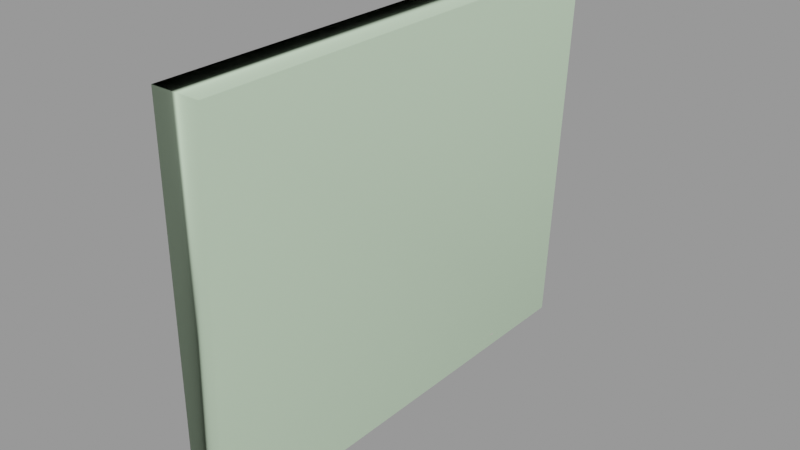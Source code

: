 # Source: chalkboard01.blend  (saved by Blender 2.92.15; exported with 4.5.12 LTS)
import bpy
from mathutils import Matrix  # noqa: F401  (used for matrix-valued properties, if any)

bpy.ops.wm.read_factory_settings(use_empty=True)
scene = bpy.context.scene
scene.name = 'chalkboard01.qc'

# ---- collections
col_chalkboard01 = bpy.data.collections.new('chalkboard01'); scene.collection.children.link(col_chalkboard01)

# ---- materials (node trees are filled in below, after node groups)
mat_chalkboard01 = bpy.data.materials.new('Chalkboard01')
mat_chalkboard01.use_transparent_shadow = False
mat_chalkboard01.diffuse_color = (0.9687, 0.4064, 0.7778, 1.0)
mat_phy = bpy.data.materials.new('  phy')
mat_phy.use_transparent_shadow = False
mat_phy.diffuse_color = (0.5783, 0.7462, 0.5449, 1.0)

# ---- material node trees

# ---- meshes
me_chalkboard_reference01 = bpy.data.meshes.new('chalkboard_reference01')
me_chalkboard_reference01.from_pydata([(-0.1275, 43.24, 19.88), (-0.2103, 43.26, 21.46), (0.5859, 43.25, 20.83), (-0.1275, 1.052, 20.48), (-0.1275, -41.14, 19.85), (-0.2103, -41.15, 21.43), (-0.2103, 1.052, 22.06), (0.5859, 1.052, 21.43), (0.5859, -41.15, 20.8), (-3.602, -62.65, 37.76), (-3.243, -62.04, 37.16), (-3.243, 0.0, 36.02), (-3.602, 0.0, 36.64), (-3.602, 62.65, 37.76), (-3.243, 62.04, 37.16), (0.4033, -4.988, 21.18), (0.4033, 1.047, 21.18), (0.0614, 1.047, 20.73), (0.0614, -4.988, 20.73), (0.956, 1.047, 20.77), (0.9557, -4.467, 20.77), (0.6137, -4.467, 20.32), (0.614, 1.047, 20.32), (1.941, -4.468, 19.32), (2.283, -4.469, 19.77), (2.836, -1.765, 18.65), (3.178, -1.765, 19.1), (3.729, 1.047, 18.68), (3.729, -1.825, 18.68), (3.387, -1.824, 18.23), (3.387, 1.047, 18.23), (3.387, 3.918, 18.24), (3.729, 3.918, 18.69), (-3.243, -63.27, 38.37), (-3.243, 0.0, 37.27), (-3.243, 63.27, 38.37), (4.326, 44.75, 48.33), (-5.385, 44.75, 48.33), (-5.385, 44.67, 45.11), (4.326, 44.67, 45.11), (-5.385, -42.49, 48.3), (4.326, -42.49, 48.3), (4.326, -42.42, 45.08), (-5.385, -42.42, 45.08), (4.326, 1.126, 44.41), (5.541, 45.77, 44.38), (5.541, 1.125, 43.65), (5.541, -43.51, 44.35), (-5.385, 1.126, 44.41), (-6.6, -43.51, 44.35), (-6.6, 1.125, 43.65), (-6.6, 45.77, 44.38), (6.6, 1.131, 52.82), (6.6, -44.97, 53.54), (6.6, -44.93, 52.02), (6.6, 1.13, 51.3), (6.6, 47.24, 53.58), (6.6, 47.19, 52.05), (-6.6, 47.24, 53.58), (-6.6, 47.19, 52.05), (-6.6, -44.97, 53.54), (-6.6, -44.93, 52.02), (-1.367, 1.055, 28.67), (-1.367, 42.65, 29.18), (-2.163, 42.47, 37.26), (-2.163, 1.058, 36.65), (-2.862, 43.15, 46.31), (-2.862, 1.063, 45.63), (-2.163, -40.5, 37.21), (-1.367, -40.61, 29.34), (-2.862, -41.02, 46.29), (-0.0991, -41.02, 46.29), (-1.822, -41.07, 48.44), (0.5157, -41.08, 48.98), (2.391, -41.05, 47.48), (2.391, -41.0, 45.09), (0.5157, -40.96, 43.59), (-1.822, -40.98, 44.13), (2.814, 38.92, -50.0), (-2.031, 39.05, -51.68), (-2.299, 39.04, -50.93), (2.546, 38.91, -49.24), (2.555, 24.76, -49.88), (2.287, 24.76, -49.13), (-2.29, 24.88, -51.56), (-2.558, 24.87, -50.81), (-2.195, 38.51, -50.67), (2.291, 38.39, -49.11), (2.051, 25.28, -49.01), (-2.435, 25.39, -50.56), (-2.32, 38.67, -50.49), (2.276, 38.55, -48.89), (2.031, 25.12, -48.79), (-2.566, 25.23, -50.38), (-5.144, -48.13, -20.54), (-5.144, -51.01, -20.54), (1.64, -51.7, -51.7), (1.64, -48.78, -51.66), (-5.607, -51.01, -20.64), (1.177, -51.7, -51.8), (-5.607, -48.14, -20.64), (1.177, -48.78, -51.76), (-3.243, 61.14, -46.82), (-3.602, 61.76, -47.41), (-3.602, 60.95, -5.448), (-3.243, 60.36, -5.452), (-3.243, 62.38, -48.01), (-3.243, 61.55, -5.445), (-3.602, 63.0, -48.61), (-3.602, 62.14, -5.441), (-3.243, 63.63, -49.21), (-3.243, 62.74, -5.437), (-3.602, 64.25, -49.82), (-3.602, 63.33, -5.433), (-3.243, 64.88, -50.43), (-3.243, 63.92, -5.429), (-3.602, 65.5, -51.04), (-3.602, 64.52, -5.425), (-3.602, 60.2, 35.36), (-5.642, 60.2, 35.36), (-3.602, 59.76, -5.456), (-5.642, 59.76, -5.456), (-5.642, 60.52, -46.23), (-3.602, 60.52, -46.23), (-3.243, -63.63, -49.21), (-3.602, -64.25, -49.82), (-3.243, 0.0, -48.66), (-3.602, 0.0, -49.27), (-3.602, -63.88, 38.97), (-3.602, 0.0, 37.89), (-3.602, 63.88, 38.97), (-3.243, -64.87, -50.43), (-3.243, 0.0, -49.87), (-3.243, -64.5, 39.58), (-3.243, 0.0, 38.51), (-3.243, 64.5, 39.58), (-3.602, -65.5, -51.04), (-3.602, 0.0, -50.48), (-3.602, -65.11, 40.2), (-3.602, 0.0, 39.13), (-3.602, 65.11, 40.2), (-3.602, -65.54, -52.08), (-3.602, 0.0, -51.51), (-3.602, 65.54, -52.08), (-3.602, -65.16, 41.75), (-3.602, 0.0, 40.7), (-3.602, 65.16, 41.75), (1.74, -65.54, -52.08), (1.74, 0.0, -51.51), (1.739, 65.54, -52.08), (2.282, -65.48, -50.53), (2.282, 0.0, -49.98), (2.282, 65.48, -50.53), (-6.6, 44.66, 47.16), (4.831, 44.66, 47.16), (-6.6, 45.81, 46.3), (5.541, 45.81, 46.3), (-6.6, 45.86, 48.05), (5.541, 45.86, 48.05), (5.541, -43.56, 46.26), (-6.6, -43.56, 46.26), (4.831, -42.4, 47.13), (-6.6, -42.4, 47.13), (5.541, -43.6, 48.02), (-6.6, -43.6, 48.02), (0.5157, 1.062, 42.93), (-1.822, 43.1, 44.15), (0.5157, 43.09, 43.62), (-1.822, 1.062, 43.46), (0.5157, 1.064, 48.32), (2.39, 43.18, 47.51), (0.5157, 43.21, 49.0), (2.391, 1.063, 46.82), (2.39, 43.12, 45.11), (2.391, 1.062, 44.43), (0.0614, 7.033, 20.74), (0.4033, 7.033, 21.19), (2.287, 7.031, 19.07), (2.629, 7.032, 19.51), (0.6137, 6.561, 20.32), (0.9557, 6.562, 20.77), (3.178, 3.859, 19.1), (2.283, 6.563, 19.77), (2.836, 3.859, 18.65), (1.941, 6.562, 19.32), (5.541, 1.128, 47.32), (2.642, -65.48, -50.53), (2.642, 0.0, -49.98), (2.642, 65.48, -50.53), (4.831, 1.127, 46.45), (-5.642, 0.0, -5.674), (-5.642, 0.0, 34.37), (-5.642, -60.2, 35.36), (-5.642, 0.0, -45.82), (-5.642, -60.52, -46.23), (-5.642, -59.76, -5.456), (-3.602, -60.2, 35.36), (-3.243, -60.81, 35.95), (-3.243, -60.36, -5.452), (-3.602, -59.76, -5.456), (-3.602, -61.42, 36.55), (-3.602, -60.95, -5.448), (-3.243, -61.55, -5.441), (-3.602, -62.14, -5.436), (-3.243, -62.74, -5.431), (-3.602, -63.33, -5.426), (-3.243, -63.92, -5.421), (-3.602, -64.52, -5.416), (2.629, -4.988, 19.51), (2.287, -4.987, 19.06), (2.839, 1.047, 18.64), (3.181, 1.047, 19.09), (5.541, 1.126, 45.57), (-5.385, 1.128, 47.62), (4.326, 1.128, 47.62), (-0.0992, 43.15, 46.31), (-1.822, 43.2, 48.47), (-3.602, -60.52, -46.23), (-5.642, 0.0, -45.61), (-3.602, 0.0, -45.61), (-3.243, -61.14, -46.82), (-3.243, 0.0, -46.22), (-3.602, -61.76, -47.41), (-3.602, 0.0, -46.83), (-6.6, 1.131, 52.82), (-3.243, -62.38, -48.01), (-3.243, 0.0, -47.44), (-1.822, 1.064, 47.78), (-2.87, 38.42, -48.33), (-2.994, 38.64, -48.59), (-3.108, 25.42, -48.23), (-3.24, 25.21, -48.49), (1.095, 25.32, -46.77), (1.357, 25.11, -46.9), (1.603, 38.52, -47.0), (1.333, 38.31, -46.87), (-6.6, 64.52, -5.416), (-6.6, 65.16, 41.75), (-3.602, 64.52, -5.416), (-3.602, -63.0, -48.61), (-3.602, 0.0, -48.05), (-3.243, 60.81, 35.95), (-3.602, 61.42, 36.55), (-3.243, 61.55, -5.441), (-3.602, 62.14, -5.436), (-3.243, 62.74, -5.431), (-3.602, 63.33, -5.426), (-3.243, 63.92, -5.421), (-3.243, -61.55, -5.445), (-3.602, -62.14, -5.441), (-3.243, -62.74, -5.437), (-3.602, -63.33, -5.433), (-3.243, -63.92, -5.429), (-3.602, -64.52, -5.425), (2.642, 0.0, -50.95), (2.642, -65.52, -51.51), (2.449, -65.53, -51.87), (2.449, 0.0, -51.31), (2.449, 65.53, -51.87), (2.642, 65.52, -51.51), (2.642, 0.0, -51.66), (2.642, -65.55, -52.23), (2.642, -65.6, -53.5), (2.642, 0.0, -52.91), (2.642, 65.6, -53.5), (2.642, 65.55, -52.23), (-6.6, 65.6, -53.58), (-6.6, 64.52, -5.425), (-3.962, 65.6, -53.58), (-3.962, 0.0, -52.98), (-3.962, -65.6, -53.58), (-6.6, -65.6, -53.58), (-6.6, 0.0, -52.98), (-6.6, -64.52, -5.425), (-6.6, -65.16, 41.75), (-6.6, -64.52, -5.416), (0.0614, -4.981, 20.73), (0.0614, 7.026, 20.74), (-6.6, 0.0, 40.7), (-5.642, 0.0, 34.15), (-3.602, 0.0, 34.15), (-3.602, 0.0, 35.4), (-3.243, 0.0, 34.78)], [], [(0, 1, 2), (3, 4, 5), (5, 6, 3), (0, 3, 6), (6, 1, 0), (4, 3, 7), (7, 8, 4), (6, 5, 8), (8, 7, 6), (1, 6, 7), (7, 2, 1), (2, 7, 3), (3, 0, 2), (9, 10, 11), (11, 12, 9), (12, 11, 13), (14, 13, 11), (15, 16, 17), (17, 18, 15), (19, 20, 21), (21, 22, 19), (23, 21, 20), (20, 24, 23), (25, 23, 24), (24, 26, 25), (27, 28, 29), (29, 30, 27), (30, 31, 27), (32, 27, 31), (33, 9, 12), (12, 34, 33), (34, 12, 35), (13, 35, 12), (36, 37, 38), (38, 39, 36), (40, 41, 42), (42, 43, 40), (44, 39, 45), (45, 46, 44), (42, 44, 46), (46, 47, 42), (48, 43, 49), (49, 50, 48), (38, 48, 50), (50, 51, 38), (39, 38, 51), (51, 45, 39), (43, 42, 47), (47, 49, 43), (52, 53, 54), (54, 55, 52), (56, 52, 55), (55, 57, 56), (58, 56, 57), (57, 59, 58), (53, 60, 61), (61, 54, 53), (62, 63, 64), (64, 65, 62), (65, 64, 66), (66, 67, 65), (68, 65, 67), (65, 68, 69), (69, 62, 65), (62, 69, 5), (5, 6, 62), (63, 62, 6), (6, 1, 63), (67, 70, 68), (71, 72, 70), (71, 73, 72), (71, 74, 73), (71, 75, 74), (71, 76, 75), (71, 77, 76), (71, 70, 77), (78, 79, 80), (80, 81, 78), (82, 78, 81), (81, 83, 82), (84, 82, 83), (83, 85, 84), (79, 84, 85), (85, 80, 79), (81, 80, 86), (86, 87, 81), (83, 81, 87), (87, 88, 83), (85, 83, 88), (88, 89, 85), (80, 85, 89), (89, 86, 80), (87, 86, 90), (90, 91, 87), (88, 87, 91), (91, 92, 88), (89, 88, 92), (92, 93, 89), (86, 89, 93), (93, 90, 86), (94, 95, 96), (96, 97, 94), (95, 98, 99), (99, 96, 95), (98, 100, 101), (101, 99, 98), (100, 94, 97), (97, 101, 100), (98, 95, 94), (94, 100, 98), (99, 101, 97), (97, 96, 99), (102, 103, 104), (104, 105, 102), (103, 106, 107), (107, 104, 103), (106, 108, 109), (109, 107, 106), (108, 110, 111), (111, 109, 108), (110, 112, 113), (113, 111, 110), (112, 114, 115), (115, 113, 112), (114, 116, 117), (117, 115, 114), (118, 119, 120), (121, 120, 119), (120, 121, 122), (122, 123, 120), (105, 120, 123), (123, 102, 105), (124, 125, 126), (127, 126, 125), (126, 127, 112), (112, 110, 126), (128, 33, 34), (34, 129, 128), (129, 34, 130), (35, 130, 34), (125, 131, 127), (132, 127, 131), (127, 132, 114), (114, 112, 127), (133, 128, 129), (129, 134, 133), (134, 129, 135), (130, 135, 129), (131, 136, 132), (137, 132, 136), (132, 137, 116), (116, 114, 132), (138, 133, 134), (134, 139, 138), (139, 134, 140), (135, 140, 134), (136, 141, 137), (142, 137, 141), (137, 142, 143), (143, 116, 137), (144, 138, 139), (139, 145, 144), (145, 139, 146), (140, 146, 139), (141, 147, 142), (148, 142, 147), (142, 148, 149), (149, 143, 142), (4, 8, 5), (147, 150, 148), (151, 148, 150), (148, 151, 152), (152, 149, 148), (153, 154, 155), (156, 155, 154), (157, 158, 153), (154, 153, 158), (59, 57, 157), (158, 157, 57), (47, 159, 49), (160, 49, 159), (159, 161, 160), (162, 160, 161), (161, 163, 162), (164, 162, 163), (163, 54, 164), (61, 164, 54), (165, 166, 167), (165, 168, 166), (76, 168, 165), (76, 77, 168), (169, 170, 171), (73, 172, 169), (169, 172, 170), (172, 173, 170), (172, 174, 173), (174, 167, 173), (174, 165, 167), (75, 165, 174), (75, 76, 165), (73, 74, 172), (74, 174, 172), (74, 75, 174), (175, 17, 176), (16, 176, 17), (31, 177, 32), (178, 32, 177), (177, 175, 178), (176, 178, 175), (22, 179, 19), (180, 19, 179), (181, 182, 183), (184, 183, 182), (182, 180, 184), (179, 184, 180), (54, 163, 55), (185, 55, 163), (55, 185, 57), (158, 57, 185), (150, 186, 151), (187, 151, 186), (151, 187, 188), (188, 152, 151), (163, 161, 185), (189, 185, 161), (185, 189, 158), (154, 158, 189), (190, 191, 192), (191, 190, 119), (121, 119, 190), (122, 121, 190), (190, 193, 122), (193, 190, 194), (195, 194, 190), (192, 195, 190), (196, 197, 198), (198, 199, 196), (197, 200, 201), (201, 198, 197), (200, 10, 202), (202, 201, 200), (10, 9, 203), (203, 202, 10), (9, 33, 204), (204, 203, 9), (33, 128, 205), (205, 204, 33), (128, 133, 206), (206, 205, 128), (133, 138, 207), (207, 206, 133), (208, 15, 18), (18, 209, 208), (28, 208, 209), (209, 29, 28), (210, 25, 26), (26, 211, 210), (211, 181, 210), (183, 210, 181), (161, 159, 189), (212, 189, 159), (189, 212, 154), (156, 154, 212), (213, 40, 43), (43, 48, 213), (37, 213, 48), (48, 38, 37), (44, 42, 41), (41, 214, 44), (39, 44, 214), (214, 36, 39), (215, 66, 216), (215, 166, 66), (215, 167, 166), (215, 173, 167), (215, 170, 173), (215, 171, 170), (215, 216, 171), (194, 217, 218), (219, 218, 217), (218, 219, 123), (123, 122, 218), (159, 47, 212), (46, 212, 47), (212, 46, 156), (45, 156, 46), (217, 220, 219), (221, 219, 220), (219, 221, 102), (102, 123, 219), (41, 40, 214), (213, 214, 40), (214, 213, 36), (37, 36, 213), (220, 222, 221), (223, 221, 222), (221, 223, 103), (103, 102, 221), (60, 53, 224), (52, 224, 53), (224, 52, 58), (56, 58, 52), (222, 225, 223), (226, 223, 225), (223, 226, 106), (106, 103, 223), (45, 51, 156), (155, 156, 51), (227, 171, 216), (227, 169, 171), (72, 169, 227), (72, 73, 169), (67, 216, 66), (67, 227, 216), (70, 227, 67), (70, 72, 227), (228, 229, 230), (231, 230, 229), (230, 231, 232), (233, 232, 231), (234, 235, 233), (232, 233, 235), (229, 228, 234), (235, 234, 228), (229, 234, 90), (91, 90, 234), (234, 233, 91), (92, 91, 233), (233, 231, 92), (93, 92, 231), (231, 229, 93), (90, 93, 229), (84, 79, 82), (78, 82, 79), (235, 228, 232), (230, 232, 228), (236, 237, 238), (140, 238, 237), (237, 146, 140), (225, 239, 226), (240, 226, 239), (226, 240, 108), (108, 106, 226), (120, 105, 118), (241, 118, 105), (105, 104, 241), (242, 241, 104), (104, 243, 242), (14, 242, 243), (243, 244, 14), (13, 14, 244), (244, 245, 13), (35, 13, 245), (245, 246, 35), (130, 35, 246), (246, 247, 130), (135, 130, 247), (247, 238, 135), (140, 135, 238), (198, 201, 220), (222, 220, 201), (201, 248, 222), (225, 222, 248), (248, 249, 225), (239, 225, 249), (249, 250, 239), (124, 239, 250), (250, 251, 124), (125, 124, 251), (251, 252, 125), (131, 125, 252), (252, 253, 131), (136, 131, 253), (254, 187, 255), (186, 255, 187), (255, 256, 254), (257, 254, 256), (254, 257, 258), (258, 259, 254), (187, 254, 259), (259, 188, 187), (239, 124, 240), (126, 240, 124), (240, 126, 110), (110, 108, 240), (260, 257, 261), (256, 261, 257), (261, 262, 260), (263, 260, 262), (260, 263, 264), (264, 265, 260), (257, 260, 265), (265, 258, 257), (266, 267, 117), (117, 116, 266), (268, 266, 116), (116, 143, 268), (264, 268, 143), (143, 149, 264), (149, 265, 264), (149, 258, 265), (259, 258, 149), (149, 152, 259), (152, 188, 259), (269, 263, 270), (262, 270, 263), (270, 271, 272), (272, 269, 270), (269, 272, 266), (266, 268, 269), (263, 269, 268), (268, 264, 263), (186, 150, 255), (150, 147, 255), (256, 255, 147), (256, 147, 261), (261, 147, 262), (147, 141, 262), (270, 262, 141), (141, 136, 270), (271, 270, 136), (136, 253, 271), (273, 271, 253), (144, 274, 138), (207, 138, 274), (274, 275, 207), (276, 17, 22), (22, 21, 276), (209, 276, 21), (21, 23, 209), (29, 209, 23), (23, 25, 29), (30, 29, 25), (25, 210, 30), (210, 183, 30), (31, 30, 183), (183, 184, 31), (177, 31, 184), (184, 179, 177), (277, 177, 179), (179, 22, 277), (17, 277, 22), (192, 196, 199), (199, 195, 192), (195, 199, 194), (217, 194, 199), (199, 198, 217), (220, 217, 198), (15, 208, 24), (26, 24, 208), (208, 28, 26), (211, 26, 28), (28, 27, 211), (27, 32, 211), (181, 211, 32), (32, 178, 181), (182, 181, 178), (178, 176, 182), (180, 182, 176), (176, 16, 180), (19, 180, 16), (20, 19, 16), (16, 15, 20), (24, 20, 15), (168, 66, 166), (168, 67, 66), (77, 67, 168), (77, 70, 67), (146, 237, 278), (278, 145, 146), (145, 278, 274), (274, 144, 145), (196, 192, 279), (279, 280, 196), (280, 279, 118), (119, 118, 279), (10, 200, 281), (281, 11, 10), (11, 281, 14), (242, 14, 281), (197, 196, 280), (280, 282, 197), (282, 280, 241), (118, 241, 280), (200, 197, 282), (282, 281, 200), (281, 282, 242), (241, 242, 282)])
me_chalkboard_reference01.polygons.foreach_set('use_smooth', [True] * 488)
_k = set([(9, 10), (9, 12), (9, 33), (9, 203), (10, 11), (10, 200), (10, 202), (11, 14), (12, 13), (13, 14), (13, 35), (13, 244), (13, 245), (14, 242), (14, 243), (14, 244), (15, 16), (15, 18), (15, 208), (16, 176), (19, 20), (19, 180), (20, 21), (20, 24), (21, 22), (21, 23), (22, 179), (23, 25), (24, 26), (25, 210), (26, 211), (27, 28), (27, 32), (28, 208), (29, 30), (29, 209), (30, 31), (31, 177), (32, 178), (33, 34), (33, 128), (33, 204), (34, 35), (35, 130), (35, 245), (35, 246), (36, 37), (36, 39), (36, 214), (37, 38), (37, 213), (38, 39), (38, 48), (38, 51), (39, 44), (39, 45), (40, 41), (40, 43), (40, 213), (41, 42), (41, 214), (42, 43), (42, 44), (42, 47), (43, 48), (43, 49), (45, 46), (45, 51), (45, 156), (46, 47), (47, 49), (47, 159), (49, 159), (52, 53), (52, 56), (53, 54), (53, 60), (53, 61), (54, 55), (54, 61), (54, 163), (54, 164), (55, 57), (56, 57), (56, 58), (57, 58), (57, 59), (57, 158), (66, 166), (66, 216), (70, 72), (70, 77), (72, 73), (73, 74), (74, 75), (75, 76), (76, 77), (78, 79), (78, 81), (78, 82), (79, 80), (79, 84), (80, 81), (80, 85), (80, 86), (81, 83), (81, 87), (82, 83), (82, 84), (83, 85), (83, 88), (84, 85), (85, 89), (86, 87), (86, 89), (86, 90), (87, 88), (87, 91), (88, 89), (88, 92), (89, 93), (90, 91), (90, 93), (90, 229), (91, 92), (91, 234), (92, 93), (92, 233), (93, 231), (94, 95), (94, 97), (94, 100), (95, 96), (95, 98), (96, 97), (96, 99), (97, 101), (98, 99), (98, 100), (99, 101), (100, 101), (102, 103), (102, 105), (102, 123), (102, 221), (103, 104), (103, 106), (103, 223), (104, 242), (105, 241), (106, 107), (106, 108), (106, 226), (108, 109), (108, 110), (108, 240), (110, 111), (110, 112), (110, 126), (112, 113), (112, 114), (112, 127), (114, 115), (114, 116), (114, 132), (116, 117), (116, 137), (116, 143), (117, 266), (118, 119), (118, 241), (118, 280), (119, 121), (121, 122), (122, 123), (122, 190), (123, 219), (124, 125), (124, 126), (124, 239), (124, 250), (124, 251), (125, 127), (125, 131), (125, 251), (125, 252), (128, 129), (128, 133), (128, 205), (129, 130), (130, 135), (130, 246), (130, 247), (131, 132), (131, 136), (131, 252), (131, 253), (133, 134), (133, 138), (133, 206), (134, 135), (135, 140), (135, 238), (135, 247), (136, 137), (136, 141), (136, 253), (138, 139), (138, 144), (138, 207), (139, 140), (140, 146), (140, 238), (141, 142), (141, 147), (142, 143), (143, 149), (144, 145), (144, 274), (145, 146), (145, 274), (146, 237), (147, 148), (147, 150), (148, 149), (149, 152), (150, 151), (150, 186), (151, 152), (152, 188), (153, 154), (154, 156), (154, 158), (154, 189), (155, 156), (156, 212), (157, 158), (158, 185), (159, 160), (159, 161), (159, 212), (160, 161), (161, 162), (161, 163), (161, 189), (162, 163), (163, 164), (163, 185), (166, 167), (167, 173), (170, 171), (170, 173), (171, 216), (175, 176), (175, 178), (176, 178), (177, 179), (179, 180), (179, 184), (180, 182), (181, 182), (181, 211), (183, 184), (183, 210), (186, 187), (186, 255), (187, 188), (188, 259), (190, 192), (192, 195), (192, 196), (194, 195), (194, 217), (196, 197), (196, 280), (197, 198), (197, 200), (197, 282), (198, 220), (200, 201), (200, 281), (201, 222), (207, 274), (208, 209), (217, 219), (217, 220), (220, 221), (220, 222), (222, 223), (222, 225), (222, 248), (225, 226), (225, 239), (225, 248), (225, 249), (228, 229), (228, 230), (228, 235), (229, 231), (229, 234), (230, 231), (230, 232), (231, 233), (232, 233), (232, 235), (233, 234), (234, 235), (237, 238), (239, 240), (239, 249), (239, 250), (241, 242), (241, 282), (242, 243), (242, 281), (253, 271), (255, 256), (256, 257), (256, 261), (257, 258), (258, 259), (258, 265), (261, 262), (262, 263), (262, 270), (263, 264), (264, 265), (264, 268), (266, 268), (266, 269), (270, 271)])
me_chalkboard_reference01.attributes.new('sharp_edge', 'BOOLEAN', 'EDGE').data.foreach_set('value', [ (min(e.vertices), max(e.vertices)) in _k for e in me_chalkboard_reference01.edges])
_uv = me_chalkboard_reference01.uv_layers.new(name='UVMap')
_uv.uv.foreach_set('vector', [0.0489, 0.7015, 0.0533, 0.6452, 0.0114, 0.6683, 0.1578, 0.7974, 0.1578, 0.9667, 0.1505, 0.9667, 0.1505, 0.9667, 0.1505, 0.7974, 0.1578, 0.7974, 0.1578, 0.6282, 0.1578, 0.7974, 0.1505, 0.7974, 0.1505, 0.7974, 0.1505, 0.6282, 0.1578, 0.6282, 0.1671, 0.621, 0.4948, 0.621, 0.4948, 0.6344, 0.4948, 0.6344, 0.167, 0.6344, 0.1671, 0.621, 0.4948, 0.6433, 0.167, 0.6433, 0.167, 0.6344, 0.167, 0.6344, 0.4948, 0.6344, 0.4948, 0.6433, 0.8225, 0.6433, 0.4948, 0.6433, 0.4948, 0.6344, 0.4948, 0.6344, 0.8225, 0.6344, 0.8225, 0.6433, 0.8225, 0.6344, 0.4948, 0.6344, 0.4948, 0.621, 0.4948, 0.621, 0.8225, 0.621, 0.8225, 0.6344, 0.4901, 0.0137, 0.4923, 0.0165, 0.4927, 0.3075, 0.4927, 0.3075, 0.4904, 0.3075, 0.4901, 0.0137, 0.4904, 0.3075, 0.4927, 0.3075, 0.4901, 0.6012, 0.4923, 0.5984, 0.4901, 0.6012, 0.4927, 0.3075, 0.7135, 0.0473, 0.7358, 0.0473, 0.7358, 0.0494, 0.7358, 0.0494, 0.7135, 0.0494, 0.7135, 0.0473, 0.7318, 0.5221, 0.7522, 0.5221, 0.7522, 0.5237, 0.7522, 0.5237, 0.7318, 0.5237, 0.7318, 0.5221, 0.747, 0.5446, 0.7468, 0.5523, 0.7447, 0.5522, 0.7447, 0.5522, 0.7449, 0.5445, 0.747, 0.5446, 0.7471, 0.5394, 0.747, 0.5446, 0.7449, 0.5445, 0.7449, 0.5445, 0.745, 0.5393, 0.7471, 0.5394, 0.7319, 0.5092, 0.7425, 0.5092, 0.7425, 0.5108, 0.7425, 0.5108, 0.7319, 0.5108, 0.7319, 0.5092, 0.7319, 0.5108, 0.7212, 0.5108, 0.7319, 0.5092, 0.7212, 0.5092, 0.7319, 0.5092, 0.7212, 0.5108, 0.4879, 0.0109, 0.4901, 0.0137, 0.4904, 0.3075, 0.4904, 0.3075, 0.4881, 0.3075, 0.4879, 0.0109, 0.4881, 0.3075, 0.4904, 0.3075, 0.4879, 0.604, 0.4901, 0.6012, 0.4879, 0.604, 0.4904, 0.3075, 0.71, 0.5599, 0.7458, 0.5599, 0.7458, 0.5748, 0.7458, 0.5748, 0.71, 0.5748, 0.71, 0.5599, 0.7604, 0.5092, 0.7962, 0.5092, 0.7962, 0.5242, 0.7962, 0.5242, 0.7604, 0.5242, 0.7604, 0.5092, 0.6467, 0.2417, 0.6467, 0.0383, 0.6494, 0.0331, 0.6494, 0.0331, 0.6494, 0.2417, 0.6467, 0.2417, 0.6467, 0.4451, 0.6467, 0.2417, 0.6494, 0.2417, 0.6494, 0.2417, 0.6494, 0.4503, 0.6467, 0.4451, 0.671, 0.2968, 0.671, 0.0934, 0.6738, 0.0882, 0.6738, 0.0882, 0.6738, 0.2968, 0.671, 0.2968, 0.671, 0.5002, 0.671, 0.2968, 0.6738, 0.2968, 0.6738, 0.2968, 0.6738, 0.5054, 0.671, 0.5002, 0.71, 0.5748, 0.7458, 0.5748, 0.7502, 0.5783, 0.7502, 0.5783, 0.7055, 0.5783, 0.71, 0.5748, 0.7604, 0.5242, 0.7962, 0.5242, 0.8007, 0.5277, 0.8007, 0.5277, 0.7559, 0.5277, 0.7604, 0.5242, 0.0695, 0.8128, 0.0695, 0.6282, 0.0765, 0.6282, 0.0765, 0.6282, 0.0765, 0.8128, 0.0695, 0.8128, 0.0695, 0.9975, 0.0695, 0.8128, 0.0765, 0.8128, 0.0765, 0.8128, 0.0765, 0.9975, 0.0695, 0.9975, 0.752, 0.027, 0.8007, 0.027, 0.8007, 0.0341, 0.8007, 0.0341, 0.752, 0.0341, 0.752, 0.027, 0.752, 0.5351, 0.8007, 0.5351, 0.8007, 0.5422, 0.8007, 0.5422, 0.752, 0.5422, 0.752, 0.5351, 0.4948, 0.7546, 0.8225, 0.7546, 0.8225, 0.8663, 0.8225, 0.8663, 0.4948, 0.8663, 0.4948, 0.7546, 0.4948, 0.8663, 0.8225, 0.8663, 0.8225, 0.9922, 0.8225, 0.9922, 0.4948, 0.9922, 0.4948, 0.8663, 0.167, 0.8663, 0.4948, 0.8663, 0.4948, 0.9922, 0.4948, 0.8663, 0.167, 0.8663, 0.167, 0.7546, 0.167, 0.7546, 0.4948, 0.7546, 0.4948, 0.8663, 0.4948, 0.7546, 0.167, 0.7546, 0.167, 0.6433, 0.167, 0.6433, 0.4948, 0.6433, 0.4948, 0.7546, 0.8225, 0.7546, 0.4948, 0.7546, 0.4948, 0.6433, 0.4948, 0.6433, 0.8225, 0.6433, 0.8225, 0.7546, 0.4948, 0.9922, 0.167, 0.9921, 0.167, 0.8663, 0.6914, 0.4958, 0.6977, 0.4858, 0.7016, 0.4958, 0.6914, 0.4958, 0.6891, 0.4833, 0.6977, 0.4858, 0.6914, 0.4958, 0.6822, 0.4902, 0.6891, 0.4833, 0.6914, 0.4958, 0.6822, 0.5014, 0.6822, 0.4902, 0.6914, 0.4958, 0.6891, 0.5083, 0.6822, 0.5014, 0.6914, 0.4958, 0.6977, 0.5058, 0.6891, 0.5083, 0.6914, 0.4958, 0.7016, 0.4958, 0.6977, 0.5058, 0.5336, 0.1082, 0.5335, 0.132, 0.5305, 0.132, 0.5305, 0.132, 0.5306, 0.1081, 0.5336, 0.1082, 0.68, 0.0882, 0.68, 0.1541, 0.6771, 0.1542, 0.6771, 0.1542, 0.6771, 0.0882, 0.68, 0.0882, 0.5286, 0.1581, 0.5292, 0.1343, 0.5322, 0.1344, 0.5322, 0.1344, 0.5315, 0.1582, 0.5286, 0.1581, 0.6213, 0.0451, 0.569, 0.0452, 0.569, 0.0416, 0.569, 0.0416, 0.6213, 0.0416, 0.6213, 0.0451, 0.621, 0.0337, 0.6213, 0.0416, 0.6194, 0.0404, 0.6194, 0.0404, 0.6191, 0.0331, 0.621, 0.0337, 0.6771, 0.0882, 0.6771, 0.1542, 0.6767, 0.1517, 0.6767, 0.1517, 0.6767, 0.0907, 0.6771, 0.0882, 0.569, 0.0416, 0.5687, 0.0337, 0.5707, 0.0331, 0.5707, 0.0331, 0.571, 0.0404, 0.569, 0.0416, 0.6213, 0.0416, 0.569, 0.0416, 0.571, 0.0404, 0.571, 0.0404, 0.6194, 0.0404, 0.6213, 0.0416, 0.7012, 0.5351, 0.7009, 0.5559, 0.7003, 0.5565, 0.7003, 0.5565, 0.7006, 0.5351, 0.7012, 0.5351, 0.6767, 0.0907, 0.6767, 0.1517, 0.6758, 0.1525, 0.6758, 0.1525, 0.6758, 0.0899, 0.6767, 0.0907, 0.7493, 0.557, 0.7496, 0.5362, 0.7502, 0.5363, 0.7502, 0.5363, 0.7499, 0.5577, 0.7493, 0.557, 0.7009, 0.5559, 0.7493, 0.557, 0.7499, 0.5577, 0.7499, 0.5577, 0.7003, 0.5565, 0.7009, 0.5559, 0.5228, 0.1605, 0.5336, 0.1605, 0.5336, 0.3062, 0.5336, 0.3062, 0.5228, 0.3062, 0.5228, 0.1605, 0.5675, 0.1571, 0.5693, 0.1571, 0.5713, 0.3062, 0.5713, 0.3062, 0.5695, 0.3062, 0.5675, 0.1571, 0.573, 0.1605, 0.5838, 0.1605, 0.5838, 0.3062, 0.5838, 0.3062, 0.573, 0.3062, 0.573, 0.1605, 0.5211, 0.3062, 0.5193, 0.3062, 0.5169, 0.1571, 0.5169, 0.1571, 0.5186, 0.1571, 0.5211, 0.3062, 0.7051, 0.5393, 0.7068, 0.5393, 0.7068, 0.5529, 0.7068, 0.5529, 0.7051, 0.5529, 0.7051, 0.5393, 0.7195, 0.5529, 0.7195, 0.5393, 0.7212, 0.5393, 0.7212, 0.5393, 0.7212, 0.5529, 0.7195, 0.5529, 0.8058, 0.5928, 0.808, 0.5956, 0.653, 0.5956, 0.653, 0.5956, 0.653, 0.5928, 0.8058, 0.5928, 0.808, 0.5956, 0.8102, 0.5984, 0.653, 0.5984, 0.653, 0.5984, 0.653, 0.5956, 0.808, 0.5956, 0.8102, 0.5984, 0.8123, 0.6012, 0.653, 0.6012, 0.653, 0.6012, 0.653, 0.5984, 0.8102, 0.5984, 0.8123, 0.6012, 0.8145, 0.604, 0.653, 0.604, 0.653, 0.604, 0.653, 0.6012, 0.8123, 0.6012, 0.8145, 0.604, 0.8167, 0.6068, 0.653, 0.6068, 0.653, 0.6068, 0.653, 0.604, 0.8145, 0.604, 0.8167, 0.6068, 0.8189, 0.6096, 0.653, 0.6096, 0.653, 0.6096, 0.653, 0.6068, 0.8167, 0.6068, 0.5621, 0.3097, 0.5608, 0.3125, 0.5608, 0.1004, 0.5608, 0.1004, 0.5621, 0.1004, 0.5621, 0.3097, 0.7138, 0.1009, 0.7213, 0.1009, 0.7138, 0.2909, 0.7213, 0.2909, 0.7138, 0.2909, 0.7213, 0.1009, 0.7138, 0.2909, 0.7213, 0.2909, 0.7213, 0.4809, 0.7213, 0.4809, 0.7138, 0.4809, 0.7138, 0.2909, 0.7125, 0.2909, 0.7138, 0.2909, 0.7138, 0.4809, 0.7138, 0.4809, 0.7125, 0.4836, 0.7125, 0.2909, 0.8145, 0.0109, 0.8167, 0.0081, 0.8143, 0.3075, 0.8166, 0.3075, 0.8143, 0.3075, 0.8167, 0.0081, 0.8143, 0.3075, 0.8166, 0.3075, 0.8167, 0.6068, 0.8167, 0.6068, 0.8145, 0.604, 0.8143, 0.3075, 0.4857, 0.0081, 0.4879, 0.0109, 0.4881, 0.3075, 0.4881, 0.3075, 0.4858, 0.3075, 0.4857, 0.0081, 0.4858, 0.3075, 0.4881, 0.3075, 0.4857, 0.6068, 0.4879, 0.604, 0.4857, 0.6068, 0.4881, 0.3075, 0.8167, 0.0081, 0.8189, 0.0053, 0.8166, 0.3075, 0.8189, 0.3075, 0.8166, 0.3075, 0.8189, 0.0053, 0.8166, 0.3075, 0.8189, 0.3075, 0.8189, 0.6096, 0.8189, 0.6096, 0.8167, 0.6068, 0.8166, 0.3075, 0.4835, 0.0053, 0.4857, 0.0081, 0.4858, 0.3075, 0.4858, 0.3075, 0.4835, 0.3075, 0.4835, 0.0053, 0.4835, 0.3075, 0.4858, 0.3075, 0.4835, 0.6096, 0.4857, 0.6068, 0.4835, 0.6096, 0.4858, 0.3075, 0.8189, 0.0053, 0.8211, 0.0025, 0.8189, 0.3075, 0.8211, 0.3075, 0.8189, 0.3075, 0.8211, 0.0025, 0.8189, 0.3075, 0.8211, 0.3075, 0.8211, 0.6124, 0.8211, 0.6124, 0.8189, 0.6096, 0.8189, 0.3075, 0.4813, 0.0025, 0.4835, 0.0053, 0.4835, 0.3075, 0.4835, 0.3075, 0.4813, 0.3075, 0.4813, 0.0025, 0.4813, 0.3075, 0.4835, 0.3075, 0.4813, 0.6124, 0.4835, 0.6096, 0.4813, 0.6124, 0.4835, 0.3075, 0.8211, 0.0025, 0.825, 0.0025, 0.8211, 0.3075, 0.825, 0.3075, 0.8211, 0.3075, 0.825, 0.0025, 0.8211, 0.3075, 0.825, 0.3075, 0.825, 0.6124, 0.825, 0.6124, 0.8211, 0.6124, 0.8211, 0.3075, 0.4755, 0.0025, 0.4813, 0.0025, 0.4813, 0.3075, 0.4813, 0.3075, 0.4755, 0.3075, 0.4755, 0.0025, 0.4755, 0.3075, 0.4813, 0.3075, 0.4755, 0.6124, 0.4813, 0.6124, 0.4755, 0.6124, 0.4813, 0.3075, 0.9259, 0.0025, 0.9507, 0.0025, 0.9259, 0.3065, 0.9507, 0.3065, 0.9259, 0.3065, 0.9507, 0.0025, 0.9259, 0.3065, 0.9507, 0.3065, 0.9507, 0.6106, 0.9507, 0.6106, 0.9259, 0.6106, 0.9259, 0.3065, 0.0498, 0.6419, 0.0123, 0.6735, 0.0542, 0.6954, 0.9507, 0.0025, 0.9532, 0.0025, 0.9507, 0.3065, 0.9532, 0.3065, 0.9507, 0.3065, 0.9532, 0.0025, 0.9507, 0.3065, 0.9532, 0.3065, 0.9532, 0.6106, 0.9532, 0.6106, 0.9507, 0.6106, 0.9507, 0.3065, 0.752, 0.0567, 0.7941, 0.0567, 0.752, 0.0609, 0.7968, 0.0609, 0.752, 0.0609, 0.7941, 0.0567, 0.752, 0.0527, 0.7968, 0.0527, 0.752, 0.0567, 0.7941, 0.0567, 0.752, 0.0567, 0.7968, 0.0527, 0.752, 0.0341, 0.8007, 0.0341, 0.752, 0.0527, 0.7968, 0.0527, 0.752, 0.0527, 0.8007, 0.0341, 0.7559, 0.5779, 0.7559, 0.5689, 0.8007, 0.5779, 0.8007, 0.5689, 0.8007, 0.5779, 0.7559, 0.5689, 0.7559, 0.5689, 0.7585, 0.5648, 0.8007, 0.5689, 0.8007, 0.5648, 0.8007, 0.5689, 0.7585, 0.5648, 0.7585, 0.5648, 0.7559, 0.5608, 0.8007, 0.5648, 0.8007, 0.5608, 0.8007, 0.5648, 0.7559, 0.5608, 0.7559, 0.5608, 0.752, 0.5422, 0.8007, 0.5608, 0.8007, 0.5422, 0.8007, 0.5608, 0.752, 0.5422, 0.1267, 0.7974, 0.116, 0.6282, 0.1267, 0.6282, 0.1267, 0.7974, 0.116, 0.7974, 0.116, 0.6282, 0.1267, 0.9667, 0.116, 0.7974, 0.1267, 0.7974, 0.1267, 0.9667, 0.116, 0.9667, 0.116, 0.7974, 0.6817, 0.2846, 0.6872, 0.4811, 0.6817, 0.4811, 0.6817, 0.0882, 0.6872, 0.2846, 0.6817, 0.2846, 0.6817, 0.2846, 0.6872, 0.2846, 0.6872, 0.4811, 0.6872, 0.2846, 0.6961, 0.4811, 0.6872, 0.4811, 0.6872, 0.2846, 0.6961, 0.2846, 0.6961, 0.4811, 0.6961, 0.2846, 0.7016, 0.4811, 0.6961, 0.4811, 0.6961, 0.2846, 0.7016, 0.2846, 0.7016, 0.4811, 0.6961, 0.0882, 0.7016, 0.2846, 0.6961, 0.2846, 0.6961, 0.0882, 0.7016, 0.0882, 0.7016, 0.2846, 0.6817, 0.0882, 0.6872, 0.0882, 0.6872, 0.2846, 0.6872, 0.0882, 0.6961, 0.2846, 0.6872, 0.2846, 0.6872, 0.0882, 0.6961, 0.0882, 0.6961, 0.2846, 0.5194, 0.1549, 0.5194, 0.127, 0.5211, 0.1549, 0.5211, 0.127, 0.5211, 0.1549, 0.5194, 0.127, 0.593, 0.0382, 0.5879, 0.0379, 0.5931, 0.0355, 0.588, 0.0353, 0.5931, 0.0355, 0.5879, 0.0379, 0.5879, 0.0379, 0.5776, 0.0375, 0.588, 0.0353, 0.5777, 0.0349, 0.588, 0.0353, 0.5776, 0.0375, 0.7319, 0.5237, 0.7115, 0.5237, 0.7319, 0.5221, 0.7115, 0.5221, 0.7319, 0.5221, 0.7115, 0.5237, 0.7378, 0.5196, 0.7337, 0.5192, 0.738, 0.517, 0.7339, 0.5166, 0.738, 0.517, 0.7337, 0.5192, 0.7337, 0.5192, 0.7276, 0.5186, 0.7339, 0.5166, 0.7277, 0.516, 0.7339, 0.5166, 0.7276, 0.5186, 0.0765, 0.6282, 0.0948, 0.6331, 0.0765, 0.8128, 0.0948, 0.8128, 0.0765, 0.8128, 0.0948, 0.6331, 0.0765, 0.8128, 0.0948, 0.8128, 0.0765, 0.9975, 0.0948, 0.9926, 0.0765, 0.9975, 0.0948, 0.8128, 0.9532, 0.0025, 0.9549, 0.0025, 0.9532, 0.3065, 0.9549, 0.3065, 0.9532, 0.3065, 0.9549, 0.0025, 0.9532, 0.3065, 0.9549, 0.3065, 0.9549, 0.6106, 0.9549, 0.6106, 0.9532, 0.6106, 0.9532, 0.3065, 0.0948, 0.6331, 0.0988, 0.6378, 0.0948, 0.8128, 0.0988, 0.8128, 0.0948, 0.8128, 0.0988, 0.6378, 0.0948, 0.8128, 0.0988, 0.8128, 0.0948, 0.9926, 0.0988, 0.9878, 0.0948, 0.9926, 0.0988, 0.8128, 0.2387, 0.3066, 0.0062, 0.3066, 0.0062, 0.0025, 0.0062, 0.3066, 0.2387, 0.3066, 0.0062, 0.6107, 0.2387, 0.6107, 0.0062, 0.6107, 0.2387, 0.3066, 0.4711, 0.6107, 0.2387, 0.6107, 0.2387, 0.3066, 0.2387, 0.3066, 0.4711, 0.3066, 0.4711, 0.6107, 0.4711, 0.3066, 0.2387, 0.3066, 0.4711, 0.0025, 0.2387, 0.0025, 0.4711, 0.0025, 0.2387, 0.3066, 0.0062, 0.0025, 0.2387, 0.0025, 0.2387, 0.3066, 0.4988, 0.025, 0.4966, 0.0222, 0.6494, 0.0222, 0.6494, 0.0222, 0.6494, 0.025, 0.4988, 0.025, 0.4966, 0.0222, 0.4944, 0.0194, 0.6494, 0.0194, 0.6494, 0.0194, 0.6494, 0.0222, 0.4966, 0.0222, 0.4944, 0.0194, 0.4923, 0.0165, 0.6494, 0.0165, 0.6494, 0.0165, 0.6494, 0.0194, 0.4944, 0.0194, 0.4923, 0.0165, 0.4901, 0.0137, 0.6494, 0.0137, 0.6494, 0.0137, 0.6494, 0.0165, 0.4923, 0.0165, 0.4901, 0.0137, 0.4879, 0.0109, 0.6494, 0.0109, 0.6494, 0.0109, 0.6494, 0.0137, 0.4901, 0.0137, 0.4879, 0.0109, 0.4857, 0.0081, 0.6494, 0.0081, 0.6494, 0.0081, 0.6494, 0.0109, 0.4879, 0.0109, 0.4857, 0.0081, 0.4835, 0.0053, 0.6494, 0.0053, 0.6494, 0.0053, 0.6494, 0.0081, 0.4857, 0.0081, 0.4835, 0.0053, 0.4813, 0.0025, 0.6494, 0.0025, 0.6494, 0.0025, 0.6494, 0.0053, 0.4835, 0.0053, 0.6118, 0.0376, 0.6015, 0.0366, 0.6017, 0.034, 0.6017, 0.034, 0.6119, 0.035, 0.6118, 0.0376, 0.6168, 0.0382, 0.6118, 0.0376, 0.6119, 0.035, 0.6119, 0.035, 0.617, 0.0355, 0.6168, 0.0382, 0.6816, 0.564, 0.6712, 0.564, 0.6712, 0.5624, 0.6712, 0.5624, 0.6816, 0.5624, 0.6816, 0.564, 0.6816, 0.5624, 0.692, 0.5624, 0.6816, 0.564, 0.692, 0.564, 0.6816, 0.564, 0.692, 0.5624, 0.0988, 0.6378, 0.1029, 0.6331, 0.0988, 0.8128, 0.1029, 0.8128, 0.0988, 0.8128, 0.1029, 0.6331, 0.0988, 0.8128, 0.1029, 0.8128, 0.0988, 0.9878, 0.1029, 0.9926, 0.0988, 0.9878, 0.1029, 0.8128, 0.6592, 0.2968, 0.6592, 0.0934, 0.671, 0.0934, 0.671, 0.0934, 0.671, 0.2968, 0.6592, 0.2968, 0.6592, 0.5002, 0.6592, 0.2968, 0.671, 0.2968, 0.671, 0.2968, 0.671, 0.5002, 0.6592, 0.5002, 0.6467, 0.2417, 0.6467, 0.4451, 0.6348, 0.4451, 0.6348, 0.4451, 0.6348, 0.2417, 0.6467, 0.2417, 0.6467, 0.0383, 0.6467, 0.2417, 0.6348, 0.2417, 0.6348, 0.2417, 0.6348, 0.0383, 0.6467, 0.0383, 0.6893, 0.0395, 0.6791, 0.0395, 0.683, 0.0295, 0.6893, 0.0395, 0.683, 0.0496, 0.6791, 0.0395, 0.6893, 0.0395, 0.6916, 0.052, 0.683, 0.0496, 0.6893, 0.0395, 0.6985, 0.0451, 0.6916, 0.052, 0.6893, 0.0395, 0.6985, 0.0339, 0.6985, 0.0451, 0.6893, 0.0395, 0.6916, 0.027, 0.6985, 0.0339, 0.6893, 0.0395, 0.683, 0.0295, 0.6916, 0.027, 0.8789, 0.4342, 0.8883, 0.4342, 0.8789, 0.7159, 0.8883, 0.7159, 0.8789, 0.7159, 0.8883, 0.4342, 0.8789, 0.7159, 0.8883, 0.7159, 0.8883, 0.9975, 0.8883, 0.9975, 0.8789, 0.9975, 0.8789, 0.7159, 0.1029, 0.6331, 0.1116, 0.6331, 0.1029, 0.8128, 0.1116, 0.8128, 0.1029, 0.8128, 0.1116, 0.6331, 0.1029, 0.8128, 0.1116, 0.8128, 0.1029, 0.9926, 0.1116, 0.9926, 0.1029, 0.9926, 0.1116, 0.8128, 0.8037, 0.025, 0.8058, 0.0222, 0.8029, 0.3075, 0.8052, 0.3075, 0.8029, 0.3075, 0.8058, 0.0222, 0.8029, 0.3075, 0.8052, 0.3075, 0.8058, 0.5928, 0.8058, 0.5928, 0.8037, 0.59, 0.8029, 0.3075, 0.6213, 0.5072, 0.5855, 0.5072, 0.6213, 0.3038, 0.5855, 0.3038, 0.6213, 0.3038, 0.5855, 0.5072, 0.6213, 0.3038, 0.5855, 0.3038, 0.6213, 0.1004, 0.5855, 0.1004, 0.6213, 0.1004, 0.5855, 0.3038, 0.8058, 0.0222, 0.808, 0.0194, 0.8052, 0.3075, 0.8074, 0.3075, 0.8052, 0.3075, 0.808, 0.0194, 0.8052, 0.3075, 0.8074, 0.3075, 0.808, 0.5956, 0.808, 0.5956, 0.8058, 0.5928, 0.8052, 0.3075, 0.0025, 0.6282, 0.0629, 0.6282, 0.0025, 0.8128, 0.0629, 0.8128, 0.0025, 0.8128, 0.0629, 0.6282, 0.0025, 0.8128, 0.0629, 0.8128, 0.0025, 0.9975, 0.0629, 0.9975, 0.0025, 0.9975, 0.0629, 0.8128, 0.808, 0.0194, 0.8102, 0.0165, 0.8074, 0.3075, 0.8097, 0.3075, 0.8074, 0.3075, 0.8102, 0.0165, 0.8074, 0.3075, 0.8097, 0.3075, 0.8102, 0.5984, 0.8102, 0.5984, 0.808, 0.5956, 0.8074, 0.3075, 0.7968, 0.0698, 0.752, 0.0698, 0.7968, 0.0609, 0.752, 0.0609, 0.7968, 0.0609, 0.752, 0.0698, 0.1332, 0.7974, 0.1439, 0.9667, 0.1332, 0.9667, 0.1332, 0.7974, 0.1439, 0.7974, 0.1439, 0.9667, 0.1332, 0.6282, 0.1439, 0.7974, 0.1332, 0.7974, 0.1332, 0.6282, 0.1439, 0.6282, 0.1439, 0.7974, 0.6331, 0.2295, 0.6251, 0.0331, 0.6331, 0.0331, 0.6331, 0.2295, 0.6251, 0.2295, 0.6251, 0.0331, 0.6331, 0.426, 0.6251, 0.2295, 0.6331, 0.2295, 0.6331, 0.426, 0.6251, 0.426, 0.6251, 0.2295, 0.7495, 0.0617, 0.7502, 0.0629, 0.7014, 0.0617, 0.7006, 0.0629, 0.7014, 0.0617, 0.7502, 0.0629, 0.7014, 0.052, 0.7006, 0.0526, 0.7011, 0.0325, 0.7003, 0.0313, 0.7011, 0.0325, 0.7006, 0.0526, 0.7499, 0.0301, 0.7492, 0.0314, 0.7003, 0.0313, 0.7011, 0.0325, 0.7003, 0.0313, 0.7492, 0.0314, 0.7502, 0.0515, 0.7495, 0.0509, 0.7499, 0.0301, 0.7492, 0.0314, 0.7499, 0.0301, 0.7495, 0.0509, 0.7408, 0.5506, 0.7229, 0.5487, 0.7415, 0.5412, 0.7236, 0.5393, 0.7415, 0.5412, 0.7229, 0.5487, 0.7499, 0.0301, 0.7003, 0.0313, 0.7499, 0.027, 0.7003, 0.0281, 0.7499, 0.027, 0.7003, 0.0313, 0.7178, 0.0348, 0.7358, 0.0355, 0.7176, 0.0442, 0.7355, 0.0449, 0.7176, 0.0442, 0.7358, 0.0355, 0.7006, 0.0629, 0.7502, 0.0629, 0.7006, 0.0719, 0.7502, 0.0719, 0.7006, 0.0719, 0.7502, 0.0629, 0.8003, 0.507, 0.748, 0.5058, 0.8007, 0.4845, 0.7484, 0.4833, 0.8007, 0.4845, 0.748, 0.5058, 0.7492, 0.0548, 0.7495, 0.0617, 0.7011, 0.0548, 0.7014, 0.0617, 0.7011, 0.0548, 0.7495, 0.0617, 0.9259, 0.8358, 0.9259, 0.6172, 0.9398, 0.8358, 0.9398, 0.6244, 0.9398, 0.8358, 0.9259, 0.6172, 0.9259, 0.6172, 0.9398, 0.6172, 0.9398, 0.6244, 0.8102, 0.0165, 0.8123, 0.0137, 0.8097, 0.3075, 0.812, 0.3075, 0.8097, 0.3075, 0.8123, 0.0137, 0.8097, 0.3075, 0.812, 0.3075, 0.8123, 0.6012, 0.8123, 0.6012, 0.8102, 0.5984, 0.8097, 0.3075, 0.6494, 0.59, 0.6494, 0.5928, 0.4988, 0.59, 0.4966, 0.5928, 0.4988, 0.59, 0.6494, 0.5928, 0.6494, 0.5928, 0.6494, 0.5956, 0.4966, 0.5928, 0.4944, 0.5956, 0.4966, 0.5928, 0.6494, 0.5956, 0.6494, 0.5956, 0.6494, 0.5984, 0.4944, 0.5956, 0.4923, 0.5984, 0.4944, 0.5956, 0.6494, 0.5984, 0.6494, 0.5984, 0.6494, 0.6012, 0.4923, 0.5984, 0.4901, 0.6012, 0.4923, 0.5984, 0.6494, 0.6012, 0.6494, 0.6012, 0.6494, 0.604, 0.4901, 0.6012, 0.4879, 0.604, 0.4901, 0.6012, 0.6494, 0.604, 0.6494, 0.604, 0.6494, 0.6068, 0.4879, 0.604, 0.4857, 0.6068, 0.4879, 0.604, 0.6494, 0.6068, 0.6494, 0.6068, 0.6494, 0.6096, 0.4857, 0.6068, 0.4835, 0.6096, 0.4857, 0.6068, 0.6494, 0.6096, 0.6494, 0.6096, 0.6494, 0.6124, 0.4835, 0.6096, 0.4813, 0.6124, 0.4835, 0.6096, 0.6494, 0.6124, 0.653, 0.0222, 0.653, 0.0194, 0.8058, 0.0222, 0.808, 0.0194, 0.8058, 0.0222, 0.653, 0.0194, 0.653, 0.0194, 0.653, 0.0165, 0.808, 0.0194, 0.8102, 0.0165, 0.808, 0.0194, 0.653, 0.0165, 0.653, 0.0165, 0.653, 0.0137, 0.8102, 0.0165, 0.8123, 0.0137, 0.8102, 0.0165, 0.653, 0.0137, 0.653, 0.0137, 0.653, 0.0109, 0.8123, 0.0137, 0.8145, 0.0109, 0.8123, 0.0137, 0.653, 0.0109, 0.653, 0.0109, 0.653, 0.0081, 0.8145, 0.0109, 0.8167, 0.0081, 0.8145, 0.0109, 0.653, 0.0081, 0.653, 0.0081, 0.653, 0.0053, 0.8167, 0.0081, 0.8189, 0.0053, 0.8167, 0.0081, 0.653, 0.0053, 0.5356, 0.1004, 0.5369, 0.1004, 0.5356, 0.3097, 0.5369, 0.3125, 0.5356, 0.3097, 0.5369, 0.1004, 0.9866, 0.3065, 0.982, 0.3065, 0.9866, 0.0025, 0.982, 0.0025, 0.9866, 0.0025, 0.982, 0.3065, 0.9866, 0.0025, 0.9883, 0.0025, 0.9866, 0.3065, 0.9883, 0.3065, 0.9866, 0.3065, 0.9883, 0.0025, 0.9866, 0.3065, 0.9883, 0.3065, 0.9883, 0.6106, 0.9883, 0.6106, 0.9866, 0.6106, 0.9866, 0.3065, 0.982, 0.3065, 0.9866, 0.3065, 0.9866, 0.6106, 0.9866, 0.6106, 0.982, 0.6106, 0.982, 0.3065, 0.8123, 0.0137, 0.8145, 0.0109, 0.812, 0.3075, 0.8143, 0.3075, 0.812, 0.3075, 0.8145, 0.0109, 0.812, 0.3075, 0.8143, 0.3075, 0.8145, 0.604, 0.8145, 0.604, 0.8123, 0.6012, 0.812, 0.3075, 0.9899, 0.3065, 0.9883, 0.3065, 0.9899, 0.0025, 0.9883, 0.0025, 0.9899, 0.0025, 0.9883, 0.3065, 0.9899, 0.0025, 0.9958, 0.0025, 0.9899, 0.3065, 0.9958, 0.3065, 0.9899, 0.3065, 0.9958, 0.0025, 0.9899, 0.3065, 0.9958, 0.3065, 0.9958, 0.6106, 0.9958, 0.6106, 0.9899, 0.6106, 0.9899, 0.3065, 0.9883, 0.3065, 0.9899, 0.3065, 0.9899, 0.6106, 0.9899, 0.6106, 0.9883, 0.6106, 0.9883, 0.3065, 0.5497, 0.3243, 0.5497, 0.1004, 0.5608, 0.1004, 0.5608, 0.1004, 0.5608, 0.3125, 0.5497, 0.3243, 0.5594, 0.3243, 0.5497, 0.3243, 0.5608, 0.3125, 0.5608, 0.3125, 0.5608, 0.3173, 0.5594, 0.3243, 0.5838, 0.324, 0.5594, 0.3243, 0.5608, 0.3173, 0.5608, 0.3173, 0.5804, 0.3173, 0.5838, 0.324, 0.5804, 0.3173, 0.5838, 0.318, 0.5838, 0.324, 0.5804, 0.3173, 0.5831, 0.3164, 0.5838, 0.318, 0.5838, 0.3147, 0.5831, 0.3164, 0.5804, 0.3173, 0.5804, 0.3173, 0.5824, 0.3101, 0.5838, 0.3147, 0.5824, 0.3101, 0.5838, 0.3101, 0.5838, 0.3147, 0.8416, 0.3065, 0.8722, 0.3065, 0.8416, 0.6106, 0.8722, 0.6106, 0.8416, 0.6106, 0.8722, 0.3065, 0.8416, 0.6106, 0.8294, 0.6106, 0.8294, 0.3065, 0.8294, 0.3065, 0.8416, 0.3065, 0.8416, 0.6106, 0.8416, 0.3065, 0.8294, 0.3065, 0.8294, 0.0025, 0.8294, 0.0025, 0.8416, 0.0025, 0.8416, 0.3065, 0.8722, 0.3065, 0.8416, 0.3065, 0.8416, 0.0025, 0.8416, 0.0025, 0.8722, 0.0025, 0.8722, 0.3065, 0.5139, 0.3101, 0.5152, 0.3101, 0.5139, 0.3147, 0.5152, 0.3101, 0.5172, 0.3173, 0.5139, 0.3147, 0.5146, 0.3164, 0.5139, 0.3147, 0.5172, 0.3173, 0.5146, 0.3164, 0.5172, 0.3173, 0.5139, 0.318, 0.5139, 0.318, 0.5172, 0.3173, 0.5139, 0.324, 0.5172, 0.3173, 0.5369, 0.3173, 0.5139, 0.324, 0.5382, 0.3243, 0.5139, 0.324, 0.5369, 0.3173, 0.5369, 0.3173, 0.5369, 0.3125, 0.5382, 0.3243, 0.5479, 0.3243, 0.5382, 0.3243, 0.5369, 0.3125, 0.5369, 0.3125, 0.5369, 0.1004, 0.5479, 0.3243, 0.5479, 0.1004, 0.5479, 0.3243, 0.5369, 0.1004, 0.8294, 0.6172, 0.8433, 0.6172, 0.8294, 0.6244, 0.8294, 0.8358, 0.8294, 0.6244, 0.8433, 0.6172, 0.8433, 0.6172, 0.8433, 0.8358, 0.8294, 0.8358, 0.7541, 0.5263, 0.7318, 0.5263, 0.7318, 0.5237, 0.7318, 0.5237, 0.7522, 0.5237, 0.7541, 0.5263, 0.7541, 0.5159, 0.7541, 0.5263, 0.7522, 0.5237, 0.7522, 0.5237, 0.7522, 0.5175, 0.7541, 0.5159, 0.7425, 0.5108, 0.7541, 0.5159, 0.7522, 0.5175, 0.7522, 0.5175, 0.7422, 0.5134, 0.7425, 0.5108, 0.7319, 0.5108, 0.7425, 0.5108, 0.7422, 0.5134, 0.7422, 0.5134, 0.7319, 0.5134, 0.7319, 0.5108, 0.7319, 0.5134, 0.7215, 0.5134, 0.7319, 0.5108, 0.7212, 0.5108, 0.7319, 0.5108, 0.7215, 0.5134, 0.7215, 0.5134, 0.7115, 0.5175, 0.7212, 0.5108, 0.7097, 0.5159, 0.7212, 0.5108, 0.7115, 0.5175, 0.7115, 0.5175, 0.7115, 0.5237, 0.7097, 0.5159, 0.7098, 0.5263, 0.7097, 0.5159, 0.7115, 0.5237, 0.7115, 0.5237, 0.7319, 0.5237, 0.7098, 0.5263, 0.7319, 0.5263, 0.7098, 0.5263, 0.7319, 0.5237, 0.73, 0.099, 0.7375, 0.099, 0.7375, 0.289, 0.7375, 0.289, 0.73, 0.289, 0.73, 0.099, 0.73, 0.289, 0.7375, 0.289, 0.73, 0.479, 0.7375, 0.479, 0.73, 0.479, 0.7375, 0.289, 0.7375, 0.289, 0.7388, 0.289, 0.7375, 0.479, 0.7388, 0.4817, 0.7375, 0.479, 0.7388, 0.289, 0.6593, 0.5753, 0.6593, 0.565, 0.6612, 0.5666, 0.6712, 0.5624, 0.6612, 0.5666, 0.6593, 0.565, 0.6593, 0.565, 0.671, 0.5599, 0.6712, 0.5624, 0.6816, 0.5624, 0.6712, 0.5624, 0.671, 0.5599, 0.671, 0.5599, 0.6816, 0.5599, 0.6816, 0.5624, 0.6816, 0.5599, 0.6922, 0.5599, 0.6816, 0.5624, 0.692, 0.5624, 0.6816, 0.5624, 0.6922, 0.5599, 0.6922, 0.5599, 0.7037, 0.565, 0.692, 0.5624, 0.702, 0.5666, 0.692, 0.5624, 0.7037, 0.565, 0.7037, 0.565, 0.7037, 0.5753, 0.702, 0.5666, 0.702, 0.5728, 0.702, 0.5666, 0.7037, 0.5753, 0.7037, 0.5753, 0.6816, 0.5753, 0.702, 0.5728, 0.6816, 0.5728, 0.702, 0.5728, 0.6816, 0.5753, 0.6612, 0.5728, 0.6816, 0.5728, 0.6816, 0.5753, 0.6816, 0.5753, 0.6593, 0.5753, 0.6612, 0.5728, 0.6612, 0.5666, 0.6612, 0.5728, 0.6593, 0.5753, 0.921, 0.6301, 0.911, 0.4342, 0.921, 0.4342, 0.921, 0.6301, 0.911, 0.6301, 0.911, 0.4342, 0.921, 0.8259, 0.911, 0.6301, 0.921, 0.6301, 0.921, 0.8259, 0.911, 0.8259, 0.911, 0.6301, 0.9754, 0.6106, 0.9615, 0.6106, 0.9615, 0.3065, 0.9615, 0.3065, 0.9754, 0.3065, 0.9754, 0.6106, 0.9754, 0.3065, 0.9615, 0.3065, 0.9615, 0.0025, 0.9615, 0.0025, 0.9754, 0.0025, 0.9754, 0.3065, 0.9044, 0.9975, 0.8949, 0.9975, 0.8949, 0.7159, 0.8949, 0.7159, 0.9044, 0.7159, 0.9044, 0.9975, 0.9044, 0.7159, 0.8949, 0.7159, 0.9044, 0.4342, 0.8949, 0.4342, 0.9044, 0.4342, 0.8949, 0.7159, 0.4923, 0.0165, 0.4944, 0.0194, 0.495, 0.3075, 0.495, 0.3075, 0.4927, 0.3075, 0.4923, 0.0165, 0.4927, 0.3075, 0.495, 0.3075, 0.4923, 0.5984, 0.4944, 0.5956, 0.4923, 0.5984, 0.495, 0.3075, 0.4966, 0.0222, 0.4988, 0.025, 0.4995, 0.3075, 0.4995, 0.3075, 0.4972, 0.3075, 0.4966, 0.0222, 0.4972, 0.3075, 0.4995, 0.3075, 0.4966, 0.5928, 0.4988, 0.59, 0.4966, 0.5928, 0.4995, 0.3075, 0.4944, 0.0194, 0.4966, 0.0222, 0.4972, 0.3075, 0.4972, 0.3075, 0.495, 0.3075, 0.4944, 0.0194, 0.495, 0.3075, 0.4972, 0.3075, 0.4944, 0.5956, 0.4966, 0.5928, 0.4944, 0.5956, 0.4972, 0.3075])
me_chalkboard_reference01.materials.append(mat_chalkboard01)
me_chalkboard_reference01.use_remesh_fix_poles = True
me_chalkboard_reference01.use_remesh_preserve_attributes = False
me_chalkboard_reference01.use_mirror_vertex_groups = False
me_chalkboard_reference01.update()
me_chalkboard_reference01.normals_split_custom_set([tuple(v) for v in zip(*[iter([-0.2446, 0.5351, -0.8086, -0.3832, 0.5577, 0.7363, 0.8092, 0.5797, 0.09592, -0.295, 0.0003549, -0.9555, -0.2445, -0.5349, -0.8088, -0.3835, -0.5578, 0.7361, -0.3835, -0.5578, 0.7361, -0.4552, -0.0002653, 0.8904, -0.295, 0.0003549, -0.9555, -0.2446, 0.5351, -0.8086, -0.295, 0.0003549, -0.9555, -0.4552, -0.0002653, 0.8904, -0.4552, -0.0002653, 0.8904, -0.3832, 0.5577, 0.7363, -0.2446, 0.5351, -0.8086, -0.2445, -0.5349, -0.8088, -0.295, 0.0003549, -0.9555, 0.9911, -4.707e-05, 0.1331, 0.9911, -4.707e-05, 0.1331, 0.8091, -0.5799, 0.09583, -0.2445, -0.5349, -0.8088, -0.4552, -0.0002742, 0.8904, -0.3835, -0.5578, 0.7361, 0.8091, -0.5799, 0.09583, 0.8091, -0.5799, 0.09583, 0.9911, -4.707e-05, 0.1331, -0.4552, -0.0002742, 0.8904, -0.3832, 0.5577, 0.7363, -0.4552, -0.0002742, 0.8904, 0.9911, -4.707e-05, 0.1331, 0.9911, -4.707e-05, 0.1331, 0.8092, 0.5797, 0.09592, -0.3832, 0.5577, 0.7363, 0.8092, 0.5797, 0.09592, 0.9911, -4.707e-05, 0.1331, -0.295, 0.0003549, -0.9555, -0.295, 0.0003549, -0.9555, -0.2446, 0.5351, -0.8086, 0.8092, 0.5797, 0.09592, 0.855, 0.009469, 0.5185, 0.8546, 0.009539, 0.5191, 0.8657, 3.196e-08, 0.5006, 0.8657, 3.196e-08, 0.5006, 0.8658, 3.171e-08, 0.5004, 0.855, 0.009469, 0.5185, 0.8658, 3.171e-08, 0.5004, 0.8657, 3.196e-08, 0.5006, 0.855, -0.009469, 0.5185, 0.8549, -0.009477, 0.5187, 0.855, -0.009469, 0.5185, 0.8657, 3.196e-08, 0.5006, -0.7964, 0.0003899, 0.6048, -0.7965, -0.0002113, 0.6046, -0.7965, -0.0002104, 0.6046, -0.7965, -0.0002104, 0.6046, -0.7964, 0.0003913, 0.6048, -0.7964, 0.0003899, 0.6048, 0.7965, 0.0001955, -0.6046, 0.7964, -0.0003555, -0.6047, 0.7965, -0.000343, -0.6047, 0.7965, -0.000343, -0.6047, 0.7964, 0.0001977, -0.6047, 0.7965, 0.0001955, -0.6046, -0.4405, 0.8325, 0.336, 0.001222, 1.0, 0.000157, 0.001222, 1.0, 0.000157, 0.001222, 1.0, 0.000157, -0.4422, 0.831, 0.3374, -0.4405, 0.8325, 0.336, -0.7801, 0.196, 0.5942, -0.4405, 0.8325, 0.336, -0.4422, 0.831, 0.3374, -0.4422, 0.831, 0.3374, -0.7801, 0.1958, 0.5942, -0.7801, 0.196, 0.5942, 0.7953, 0.0001837, -0.6062, 0.7784, -0.2037, -0.5938, 0.779, -0.2041, -0.5929, 0.779, -0.2041, -0.5929, 0.7953, 0.0001804, -0.6062, 0.7953, 0.0001837, -0.6062, 0.7953, 0.0001804, -0.6062, 0.778, 0.207, -0.5932, 0.7953, 0.0001837, -0.6062, 0.778, 0.207, -0.5932, 0.7953, 0.0001837, -0.6062, 0.778, 0.207, -0.5932, 0.8559, -0.0092, -0.5171, 0.8557, -0.009207, -0.5173, 0.8655, -1.109e-07, -0.5009, 0.8655, -1.109e-07, -0.5009, 0.8659, 2.614e-08, -0.5003, 0.8559, -0.0092, -0.5171, 0.8659, 2.614e-08, -0.5003, 0.8655, -1.109e-07, -0.5009, 0.8559, 0.0092, -0.5171, 0.8557, 0.009207, -0.5173, 0.8559, 0.0092, -0.5171, 0.8655, -1.109e-07, -0.5009, 0.0, -0.9997, 0.02384, 0.0, -0.9997, 0.02384, 0.0, -0.9997, 0.02384, 0.0, -0.9997, 0.02384, 0.0, -0.9997, 0.02384, 0.0, -0.9997, 0.02384, 0.0, 0.9997, 0.02277, 0.0, 0.9997, 0.02277, 0.0, 0.9997, 0.02277, 0.0, 0.9997, 0.02277, 0.0, 0.9997, 0.02277, 0.0, 0.9997, 0.02277, -0.5262, -0.01327, -0.8503, -0.5271, 0.01384, -0.8497, -0.5264, 0.01381, -0.8502, -0.5264, 0.01381, -0.8502, -0.527, -0.0132, -0.8498, -0.5262, -0.01327, -0.8503, -0.527, -0.01322, -0.8498, -0.5262, -0.01327, -0.8503, -0.527, -0.0132, -0.8498, -0.527, -0.0132, -0.8498, -0.527, -0.01322, -0.8498, -0.527, -0.01322, -0.8498, 0.5262, -0.01319, -0.8503, 0.527, -0.01325, -0.8498, 0.526, -0.01319, -0.8504, 0.526, -0.01319, -0.8504, 0.5262, -0.0132, -0.8503, 0.5262, -0.01319, -0.8503, 0.5271, 0.01381, -0.8497, 0.5262, -0.01319, -0.8503, 0.5262, -0.0132, -0.8503, 0.5262, -0.0132, -0.8503, 0.5271, 0.01381, -0.8497, 0.5271, 0.01381, -0.8497, -1.579e-09, -0.5574, -0.8302, -1.815e-08, -0.5574, -0.8302, -3.664e-08, -0.5573, -0.8303, -3.664e-08, -0.5573, -0.8303, 5.015e-08, -0.5574, -0.8302, -1.579e-09, -0.5574, -0.8302, 9.505e-10, 0.558, -0.8299, -2.053e-08, 0.558, -0.8299, -1.875e-08, 0.558, -0.8299, -1.875e-08, 0.558, -0.8299, 0.0, 0.5576, -0.8301, 9.505e-10, 0.558, -0.8299, 1.0, 2.721e-08, -8.322e-12, 1.0, 2.713e-08, 1.086e-09, 1.0, 2.713e-08, 1.064e-09, 1.0, 2.713e-08, 1.064e-09, 1.0, 2.75e-08, -2.592e-11, 1.0, 2.721e-08, -8.322e-12, 1.0, 5.372e-08, -5.646e-10, 1.0, 2.721e-08, -8.322e-12, 1.0, 2.75e-08, -2.592e-11, 1.0, 2.75e-08, -2.592e-11, 1.0, 5.431e-08, -5.767e-10, 1.0, 5.372e-08, -5.646e-10, 0.0, 0.9996, -0.02784, 0.0, 0.9996, -0.02784, 0.0, 0.9996, -0.02784, 0.0, 0.9996, -0.02783, 0.0, 0.9996, -0.02783, 0.0, 0.9996, -0.02783, 0.0, -0.9997, -0.02624, 0.0, -0.9997, -0.02624, 0.0, -0.9997, -0.02624, 0.0, -0.9997, -0.02624, 0.0, -0.9997, -0.02624, 0.0, -0.9997, -0.02624, 0.9908, -0.0009912, 0.1354, 0.9921, 0.0002759, 0.1251, 0.9962, -0.001178, 0.08736, 0.9962, -0.001178, 0.08736, 0.9961, -2.408e-05, 0.08857, 0.9908, -0.0009912, 0.1354, 0.9961, -2.408e-05, 0.08857, 0.9962, -0.001178, 0.08736, -0.9943, -0.001615, 0.1069, -0.9943, -0.001615, 0.1069, -0.996, -0.0001004, 0.08926, 0.9961, -2.408e-05, 0.08857, 0.9961, 0.001263, 0.08854, 0.9961, -2.408e-05, 0.08857, -0.996, -0.0001004, 0.08926, 0.9961, -2.408e-05, 0.08857, 0.9961, 0.001263, 0.08854, 0.9924, 0.001856, 0.1229, 0.9924, 0.001856, 0.1229, 0.9908, -0.0009912, 0.1354, 0.9961, -2.408e-05, 0.08857, 0.9908, -0.0009912, 0.1354, 0.9924, 0.001856, 0.1229, 0.989, 0.001806, 0.1476, 0.989, 0.001806, 0.1476, 0.9853, -0.002089, 0.171, 0.9908, -0.0009912, 0.1354, 0.9921, 0.0002759, 0.1251, 0.9908, -0.0009912, 0.1354, 0.9853, -0.002089, 0.171, 0.9853, -0.002089, 0.171, 0.9889, 0.002096, 0.1485, 0.9921, 0.0002759, 0.1251, -0.996, -0.0001004, 0.08926, -0.9942, 0.001691, 0.108, 0.9961, 0.001263, 0.08854, -7.545e-06, -0.9998, -0.02183, -7.299e-05, -0.9998, -0.02223, 0.0, -0.9998, -0.02182, -7.545e-06, -0.9998, -0.02183, 1.162e-05, -0.9998, -0.02232, -7.299e-05, -0.9998, -0.02223, -7.545e-06, -0.9998, -0.02183, 3.336e-05, -0.9998, -0.02208, 1.162e-05, -0.9998, -0.02232, -7.545e-06, -0.9998, -0.02183, 5.063e-06, -0.9998, -0.02157, 3.336e-05, -0.9998, -0.02208, -7.545e-06, -0.9998, -0.02183, -3.752e-05, -0.9998, -0.0207, 5.063e-06, -0.9998, -0.02157, -7.545e-06, -0.9998, -0.02183, -0.0002712, -0.9998, -0.0209, -3.752e-05, -0.9998, -0.0207, -7.545e-06, -0.9998, -0.02183, 0.0, -0.9998, -0.02182, -0.0002712, -0.9998, -0.0209, 0.01793, 0.9996, 0.02281, 0.01777, 0.9996, 0.02365, 0.01801, 0.9996, 0.02184, 0.01801, 0.9996, 0.02184, 0.018, 0.9996, 0.02267, 0.01793, 0.9996, 0.02281, 0.9419, -0.01457, 0.3356, 0.9425, -0.01437, 0.334, 0.942, -0.01458, 0.3354, 0.942, -0.01458, 0.3354, 0.9419, -0.01457, 0.3356, 0.9419, -0.01457, 0.3356, -0.01754, -0.9997, -0.01541, -0.01831, -0.9997, -0.01433, -0.01773, -0.9997, -0.01528, -0.01773, -0.9997, -0.01528, -0.01747, -0.9997, -0.01542, -0.01754, -0.9997, -0.01541, -0.9422, 0.01444, -0.3348, -0.9419, 0.01437, -0.3357, -0.9422, 0.0144, -0.3348, -0.9422, 0.0144, -0.3348, -0.9422, 0.01444, -0.3347, -0.9422, 0.01444, -0.3348, -0.2972, 0.364, 0.8827, -0.2972, 0.3642, 0.8826, -0.2972, 0.3642, 0.8826, -0.2972, 0.3642, 0.8826, -0.2972, 0.364, 0.8827, -0.2972, 0.364, 0.8827, 0.4535, -0.001231, 0.8912, 0.4549, -0.001231, 0.8905, 0.4539, -0.001206, 0.8911, 0.4539, -0.001206, 0.8911, 0.4535, -0.001231, 0.8913, 0.4535, -0.001231, 0.8912, -0.3144, -0.3436, 0.8849, -0.3143, -0.3441, 0.8848, -0.3143, -0.3441, 0.8848, -0.3143, -0.3441, 0.8848, -0.3144, -0.3435, 0.8849, -0.3144, -0.3436, 0.8849, -0.9107, 0.02018, 0.4126, -0.9108, 0.02009, 0.4124, -0.911, 0.0201, 0.412, -0.911, 0.0201, 0.412, -0.9108, 0.02013, 0.4124, -0.9107, 0.02018, 0.4126, 0.2133, 0.8046, -0.5542, 0.2132, 0.8048, -0.5539, 0.2132, 0.8049, -0.5538, 0.2132, 0.8049, -0.5538, 0.2133, 0.8046, -0.5541, 0.2133, 0.8046, -0.5542, 0.9968, -0.01764, 0.07789, 0.9968, -0.01764, 0.07755, 0.9968, -0.01764, 0.07755, 0.9968, -0.01764, 0.07755, 0.9968, -0.01764, 0.0779, 0.9968, -0.01764, 0.07789, 0.1794, -0.8008, -0.5714, 0.1791, -0.8013, -0.5709, 0.1794, -0.8007, -0.5716, 0.1794, -0.8007, -0.5716, 0.1794, -0.8008, -0.5714, 0.1794, -0.8008, -0.5714, -0.8224, 0.01035, -0.5688, -0.8221, 0.01033, -0.5693, -0.8221, 0.01033, -0.5693, -0.8221, 0.01033, -0.5693, -0.8224, 0.01035, -0.5688, -0.8224, 0.01035, -0.5688, 0.9771, -0.0004032, 0.2128, 0.9771, -0.0002526, 0.2127, 0.977, -0.002667, 0.213, 0.977, -0.002667, 0.213, 0.977, -0.002817, 0.213, 0.9771, -0.0004032, 0.2128, -0.001484, -0.9998, 0.02174, -0.001512, -0.9998, 0.02173, 0.001502, -0.9997, 0.02234, 0.001502, -0.9997, 0.02234, 0.001531, -0.9997, 0.02234, -0.001484, -0.9998, 0.02174, -0.9771, 0.0004178, -0.213, -0.9771, 0.0002709, -0.213, -0.9771, 0.002688, -0.2128, -0.9771, 0.002688, -0.2128, -0.9771, 0.002832, -0.2128, -0.9771, 0.0004178, -0.213, 0.002137, 0.9998, -0.02028, 0.002083, 0.9998, -0.02033, -0.00128, 0.9998, -0.02114, -0.00128, 0.9998, -0.02114, -0.001781, 0.9998, -0.02123, 0.002137, 0.9998, -0.02028, -0.2103, -0.00117, 0.9776, -0.2104, -0.001161, 0.9776, -0.2099, -0.001235, 0.9777, -0.2099, -0.001235, 0.9777, -0.2099, -0.001244, 0.9777, -0.2103, -0.00117, 0.9776, 0.2097, 0.01294, -0.9777, 0.2093, 0.01301, -0.9778, 0.2093, 0.013, -0.9778, 0.2093, 0.013, -0.9778, 0.2098, 0.01293, -0.9777, 0.2097, 0.01294, -0.9777, 0.8611, 0.5084, 0.009662, 0.8614, 0.5078, 0.009737, 0.8555, 0.5177, 0.002038, 0.8555, 0.5177, 0.002038, 0.8555, 0.5178, 0.002067, 0.8611, 0.5084, 0.009662, 0.8617, -0.5073, -0.009836, 0.8618, -0.5072, -0.009787, 0.8555, -0.5177, -0.009928, 0.8555, -0.5177, -0.009928, 0.8555, -0.5179, -0.002115, 0.8617, -0.5073, -0.009836, 0.8617, 0.5073, 0.01011, 0.8613, 0.508, 0.01007, 0.8555, 0.5176, 0.01012, 0.8555, 0.5176, 0.01012, 0.8555, 0.5178, 0.01012, 0.8617, 0.5073, 0.01011, 0.8614, -0.5078, -0.01025, 0.8618, -0.5071, -0.01031, 0.8555, -0.5176, -0.01032, 0.8555, -0.5176, -0.01032, 0.8555, -0.5178, -0.01032, 0.8614, -0.5078, -0.01025, 0.8618, 0.5071, 0.01051, 0.8619, 0.507, 0.01051, 0.8558, 0.5172, 0.01043, 0.8558, 0.5172, 0.01043, 0.8558, 0.5172, 0.01042, 0.8618, 0.5071, 0.01051, 0.8621, -0.5067, -0.01071, 0.8621, -0.5066, -0.01071, 0.8555, -0.5176, -0.01074, 0.8555, -0.5176, -0.01074, 0.8555, -0.5178, -0.01074, 0.8621, -0.5067, -0.01071, 0.862, 0.5067, 0.01088, 0.8621, 0.5066, 0.01089, 0.8555, 0.5176, 0.01094, 0.8555, 0.5176, 0.01094, 0.8549, 0.5186, 0.01067, 0.862, 0.5067, 0.01088, 0.5827, -0.8127, 0.008687, 0.0, -0.9999, 0.01056, 0.4891, -0.8722, -0.003433, 0.0, -1.0, -0.003927, 0.4891, -0.8722, -0.003433, 0.0, -0.9999, 0.01056, 0.4891, -0.8722, -0.003433, 0.0, -1.0, -0.003927, 0.0, -0.9998, -0.01842, 0.0, -0.9998, -0.01842, 0.5835, -0.812, -0.01508, 0.4891, -0.8722, -0.003433, 0.8555, -0.5177, -0.002019, 0.4891, -0.8722, -0.003433, 0.5835, -0.812, -0.01508, 0.5835, -0.812, -0.01508, 0.8612, -0.5082, -0.00955, 0.8555, -0.5177, -0.002019, 0.8575, 0.004495, -0.5145, 0.8575, 0.004493, -0.5144, 0.861, 3.422e-08, -0.5087, 0.861, 3.378e-08, -0.5086, 0.861, 3.422e-08, -0.5087, 0.8575, 0.004493, -0.5144, 0.861, 3.422e-08, -0.5087, 0.861, 3.378e-08, -0.5086, 0.8575, -0.004493, -0.5144, 0.8575, -0.004493, -0.5144, 0.8575, -0.004495, -0.5145, 0.861, 3.422e-08, -0.5087, 0.8568, 0.008948, 0.5156, 0.8567, 0.008954, 0.5158, 0.8657, 2.583e-08, 0.5005, 0.8657, 2.583e-08, 0.5005, 0.8658, 2.585e-08, 0.5004, 0.8568, 0.008948, 0.5156, 0.8658, 2.585e-08, 0.5004, 0.8657, 2.583e-08, 0.5005, 0.8568, -0.008948, 0.5156, 0.8567, -0.008954, 0.5158, 0.8568, -0.008948, 0.5156, 0.8657, 2.583e-08, 0.5005, 0.8585, -0.004405, 0.5127, 0.8586, -0.004404, 0.5127, 0.861, 2.399e-08, 0.5087, 0.861, 2.375e-08, 0.5086, 0.861, 2.399e-08, 0.5087, 0.8586, -0.004404, 0.5127, 0.861, 2.399e-08, 0.5087, 0.861, 2.375e-08, 0.5086, 0.8586, 0.004404, 0.5127, 0.8586, 0.004404, 0.5127, 0.8585, 0.004405, 0.5127, 0.861, 2.399e-08, 0.5087, 0.8577, -0.008722, -0.514, 0.8576, -0.008728, -0.5142, 0.8656, 2.584e-08, -0.5007, 0.8656, 2.584e-08, -0.5007, 0.8657, 2.556e-08, -0.5006, 0.8577, -0.008722, -0.514, 0.8657, 2.556e-08, -0.5006, 0.8656, 2.584e-08, -0.5007, 0.8577, 0.008723, -0.5141, 0.8576, 0.008728, -0.5142, 0.8577, 0.008723, -0.5141, 0.8656, 2.584e-08, -0.5007, 0.8596, 0.004339, -0.511, 0.8596, 0.004338, -0.511, 0.861, 3.299e-08, -0.5086, 0.861, 3.275e-08, -0.5086, 0.861, 3.299e-08, -0.5086, 0.8596, 0.004338, -0.511, 0.861, 3.299e-08, -0.5086, 0.861, 3.275e-08, -0.5086, 0.8596, -0.004338, -0.511, 0.8596, -0.004338, -0.511, 0.8596, -0.004338, -0.511, 0.861, 3.299e-08, -0.5086, 0.8586, 0.008521, 0.5126, 0.8585, 0.008526, 0.5127, 0.8656, 3.081e-08, 0.5007, 0.8656, 3.081e-08, 0.5007, 0.8657, 3.056e-08, 0.5006, 0.8586, 0.008521, 0.5126, 0.8657, 3.056e-08, 0.5006, 0.8656, 3.081e-08, 0.5007, 0.8586, -0.008521, 0.5126, 0.8585, -0.008526, 0.5127, 0.8586, -0.008521, 0.5126, 0.8656, 3.081e-08, 0.5007, 1.0, 5.578e-08, -1.716e-09, 1.0, 5.55e-08, -1.698e-09, 1.0, 3.907e-08, 6.117e-13, 1.0, 3.897e-08, 0.0, 1.0, 3.907e-08, 6.117e-13, 1.0, 5.55e-08, -1.698e-09, 1.0, 3.907e-08, 6.117e-13, 1.0, 3.897e-08, 0.0, 1.0, 4.191e-08, 1.818e-09, 1.0, 4.191e-08, 1.818e-09, 1.0, 4.183e-08, 1.837e-09, 1.0, 3.907e-08, 6.117e-13, 1.0, 4.689e-08, 1.343e-09, 1.0, 4.705e-08, 1.365e-09, 1.0, 4.689e-08, -8.728e-13, 1.0, 4.689e-08, -8.728e-13, 1.0, 4.682e-08, 0.0, 1.0, 4.689e-08, 1.343e-09, 1.0, 4.682e-08, 0.0, 1.0, 4.689e-08, -8.728e-13, 1.0, 5.645e-08, -1.455e-09, 1.0, 5.645e-08, -1.478e-09, 1.0, 5.645e-08, -1.455e-09, 1.0, 4.689e-08, -8.728e-13, 0.0, -0.008694, 1.0, 0.0, -0.008694, 1.0, 0.0, 1.508e-08, 1.0, 0.0, 1.542e-08, 1.0, 0.0, 1.508e-08, 1.0, 0.0, -0.008694, 1.0, 0.0, 1.508e-08, 1.0, 0.0, 1.542e-08, 1.0, 0.0, 0.008694, 1.0, 0.0, 0.008694, 1.0, 0.0, 0.008694, 1.0, 0.0, 1.508e-08, 1.0, -0.2445, -0.5349, -0.8088, 0.8091, -0.5799, 0.09583, -0.3835, -0.5578, 0.7361, -0.9441, -0.002867, 0.3298, -0.944, -0.002866, 0.3298, -0.9423, -4.051e-08, 0.3346, -0.9423, -4.052e-08, 0.3347, -0.9423, -4.051e-08, 0.3346, -0.944, -0.002866, 0.3298, -0.9423, -4.051e-08, 0.3346, -0.9423, -4.052e-08, 0.3347, -0.944, 0.002866, 0.3298, -0.944, 0.002866, 0.3298, -0.9441, 0.002867, 0.3298, -0.9423, -4.051e-08, 0.3346, 0.0, 0.6009, 0.7993, 0.0, 0.6009, 0.7993, 0.0, 0.6009, 0.7993, 0.0, 0.6009, 0.7993, 0.0, 0.6009, 0.7993, 0.0, 0.6009, 0.7993, 0.0, 0.5942, -0.8044, 0.0, 0.5942, -0.8043, 0.0, 0.5942, -0.8044, 0.0, 0.5942, -0.8043, 0.0, 0.5942, -0.8044, 0.0, 0.5942, -0.8043, 0.0, 0.9485, -0.3168, 0.0, 0.9485, -0.3168, 0.0, 0.9485, -0.3168, 0.0, 0.9485, -0.3168, 0.0, 0.9485, -0.3168, 0.0, 0.9485, -0.3168, 0.0, -0.9997, -0.02266, 0.0, -0.9997, -0.02266, 0.0, -0.9997, -0.02266, 0.0, -0.9997, -0.02266, 0.0, -0.9997, -0.02266, 0.0, -0.9997, -0.02266, 0.0, -0.6008, 0.7994, 0.0, -0.6008, 0.7994, 0.0, -0.6008, 0.7994, 0.0, -0.6008, 0.7994, 0.0, -0.6008, 0.7994, 0.0, -0.6008, 0.7994, 0.0, -0.5944, -0.8042, 0.0, -0.5944, -0.8042, 0.0, -0.5944, -0.8042, 0.0, -0.5944, -0.8042, 0.0, -0.5944, -0.8042, 0.0, -0.5944, -0.8042, 2.91e-09, -0.9489, -0.3155, -1.478e-08, -0.9489, -0.3155, 5.267e-08, -0.9489, -0.3155, 8.043e-07, -0.949, -0.3154, 2.506e-08, -0.949, -0.3154, 2.043e-08, -0.949, -0.3154, 0.2217, 0.0003252, -0.9751, -0.6286, 0.01275, -0.7776, 0.2247, 0.01597, -0.9743, 0.2217, 0.0003252, -0.9751, -0.6216, 0.0002486, -0.7834, -0.6286, 0.01275, -0.7776, 0.2247, -0.01533, -0.9743, -0.6216, 0.0002486, -0.7834, 0.2217, 0.0003252, -0.9751, 0.2247, -0.01533, -0.9743, -0.6284, -0.01223, -0.7778, -0.6216, 0.0002486, -0.7834, 0.2232, -0.0003239, 0.9748, 0.8964, -0.00724, 0.4432, 0.2198, -0.01593, 0.9754, 0.22, 0.01529, 0.9754, 0.9025, -0.0001386, 0.4308, 0.2232, -0.0003239, 0.9748, 0.2232, -0.0003239, 0.9748, 0.9025, -0.0001386, 0.4308, 0.8964, -0.00724, 0.4432, 0.9025, -0.0001386, 0.4308, 0.9051, 0.006957, -0.4251, 0.8964, -0.00724, 0.4432, 0.9025, -0.0001386, 0.4308, 0.8994, 0.0001541, -0.4372, 0.9051, 0.006957, -0.4251, 0.8994, 0.0001541, -0.4372, 0.2247, 0.01597, -0.9743, 0.9051, 0.006957, -0.4251, 0.8994, 0.0001541, -0.4372, 0.2217, 0.0003252, -0.9751, 0.2247, 0.01597, -0.9743, 0.905, -0.006697, -0.4254, 0.2217, 0.0003252, -0.9751, 0.8994, 0.0001541, -0.4372, 0.905, -0.006697, -0.4254, 0.2247, -0.01533, -0.9743, 0.2217, 0.0003252, -0.9751, 0.22, 0.01529, 0.9754, 0.8966, 0.006942, 0.4428, 0.9025, -0.0001386, 0.4308, 0.8966, 0.006942, 0.4428, 0.8994, 0.0001541, -0.4372, 0.9025, -0.0001386, 0.4308, 0.8966, 0.006942, 0.4428, 0.905, -0.006697, -0.4254, 0.8994, 0.0001541, -0.4372, -0.7961, -0.0008194, 0.6051, -0.7965, -0.0002104, 0.6046, -0.7961, -0.0008237, 0.6052, -0.7965, -0.0002113, 0.6046, -0.7961, -0.0008237, 0.6052, -0.7965, -0.0002104, 0.6046, 0.778, 0.207, -0.5932, 0.4328, 0.8387, -0.3305, 0.778, 0.207, -0.5932, 0.4346, 0.8372, -0.3321, 0.778, 0.207, -0.5932, 0.4328, 0.8387, -0.3305, 0.4328, 0.8387, -0.3305, -0.0004271, 1.0, -0.001059, 0.4346, 0.8372, -0.3321, -0.0005017, 1.0, -0.001303, 0.4346, 0.8372, -0.3321, -0.0005017, 1.0, -0.001303, 0.7964, 0.0001977, -0.6047, 0.7961, 0.0008206, -0.6051, 0.7965, 0.0001955, -0.6046, 0.7961, 0.0008206, -0.6051, 0.7965, 0.0001955, -0.6046, 0.7961, 0.0008206, -0.6051, -0.7798, -0.1963, 0.5945, -0.4421, -0.8311, 0.3374, -0.7802, -0.1963, 0.594, -0.4404, -0.8325, 0.3362, -0.7802, -0.1963, 0.594, -0.4421, -0.8311, 0.3374, -0.4421, -0.8311, 0.3374, 0.001284, -1.0, 0.0005921, -0.4404, -0.8325, 0.3362, 0.001324, -1.0, 0.0006135, -0.4404, -0.8325, 0.3362, 0.001284, -1.0, 0.0005921, 0.9664, -0.003991, -0.257, 0.9664, -0.00399, -0.257, 0.9664, -0.003938, -0.257, 0.9664, -0.003944, -0.257, 0.9664, -0.003938, -0.257, 0.9664, -0.00399, -0.257, 0.9664, -0.003938, -0.257, 0.9664, -0.003944, -0.257, 0.9664, 0.004162, -0.2569, 0.9664, 0.004161, -0.2569, 0.9664, 0.004162, -0.2569, 0.9664, -0.003944, -0.257, 0.0, -0.008299, 1.0, 0.0, -0.008299, 1.0, 0.0, 8.986e-10, 1.0, 0.0, 0.0, 1.0, 0.0, 8.986e-10, 1.0, 0.0, -0.008299, 1.0, 0.0, 8.986e-10, 1.0, 0.0, 0.0, 1.0, 0.0, 0.008299, 1.0, 0.0, 0.008299, 1.0, 0.0, 0.008299, 1.0, 0.0, 8.986e-10, 1.0, 0.7726, -0.009844, -0.6348, 0.7726, -0.009844, -0.6348, 0.7726, -0.009846, -0.6348, 0.7736, -0.009921, -0.6336, 0.7726, -0.009846, -0.6348, 0.7726, -0.009844, -0.6348, 0.7726, -0.009846, -0.6348, 0.7736, -0.009921, -0.6336, 0.7738, 0.0103, -0.6334, 0.7725, 0.01033, -0.635, 0.7738, 0.0103, -0.6334, 0.7736, -0.009921, -0.6336, 1.0, 4.012e-08, 4.745e-11, 1.0, 4.471e-08, 0.0, 1.0, 5.144e-08, 0.0, 1.0, 4.471e-08, 0.0, 1.0, 4.012e-08, 4.745e-11, 1.0, 2.991e-08, -2.101e-10, 1.0, 3.262e-08, 1.254e-10, 1.0, 2.991e-08, -2.101e-10, 1.0, 4.012e-08, 4.745e-11, 1.0, 4.021e-08, 5.878e-10, 1.0, 3.262e-08, 1.254e-10, 1.0, 4.012e-08, 4.745e-11, 1.0, 3.941e-08, -7.092e-11, 1.0, 3.582e-08, 0.0, 1.0, 3.396e-08, 0.0, 1.0, 3.582e-08, 0.0, 1.0, 3.941e-08, -7.092e-11, 1.0, 4.541e-08, -5.491e-10, 1.0, 4.533e-08, -1.884e-10, 1.0, 4.541e-08, -5.491e-10, 1.0, 3.941e-08, -7.092e-11, 1.0, 4.057e-08, 5.057e-10, 1.0, 4.533e-08, -1.884e-10, 1.0, 3.941e-08, -7.092e-11, 0.5828, 0.8126, 0.00869, 0.86, 0.5102, 0.005501, 0.8555, 0.5177, -0.002022, 0.8555, 0.5177, -0.002022, 0.4891, 0.8722, -0.003438, 0.5828, 0.8126, 0.00869, 0.8601, -0.5101, -0.005698, 0.8601, -0.51, -0.005698, 0.8555, -0.5177, 0.002038, 0.8555, -0.5177, 0.002038, 0.8555, -0.5178, 0.002067, 0.8601, -0.5101, -0.005698, 0.8604, 0.5096, 0.005852, 0.8604, 0.5096, 0.005853, 0.8555, 0.5178, 0.005786, 0.8555, 0.5178, 0.005786, 0.8555, 0.5179, -0.002124, 0.8604, 0.5096, 0.005852, 0.8603, -0.5098, -0.006009, 0.8603, -0.5097, -0.006009, 0.8555, -0.5178, -0.005949, 0.8555, -0.5178, -0.005949, 0.8554, -0.5179, -0.005948, 0.8603, -0.5098, -0.006009, 0.86, 0.5102, 0.006466, 0.86, 0.5102, 0.00637, 0.8555, 0.5178, 0.006106, 0.8555, 0.5178, 0.006106, 0.8554, 0.5179, 0.006106, 0.86, 0.5102, 0.006466, 0.8607, -0.5091, -0.006326, 0.8607, -0.5091, -0.006326, 0.8555, -0.5178, -0.006271, 0.8555, -0.5178, -0.006271, 0.8554, -0.5179, -0.00627, 0.8607, -0.5091, -0.006326, 0.8608, 0.509, 0.006487, 0.8608, 0.5089, 0.006488, 0.8555, 0.5178, 0.006436, 0.8555, 0.5178, 0.006436, 0.8554, 0.5179, 0.006436, 0.8608, 0.509, 0.006487, 0.8609, -0.5088, -0.006649, 0.8609, -0.5087, -0.00665, 0.8555, -0.5178, -0.006602, 0.8555, -0.5178, -0.006602, 0.8554, -0.5179, -0.006602, 0.8609, -0.5088, -0.006649, 0.4368, -0.8355, -0.3335, -0.001433, -1.0, -0.0008326, -0.001481, -1.0, -0.0008327, -0.001481, -1.0, -0.0008327, 0.4347, -0.8372, -0.3319, 0.4368, -0.8355, -0.3335, 0.7784, -0.2037, -0.5938, 0.4368, -0.8355, -0.3335, 0.4347, -0.8372, -0.3319, 0.4347, -0.8372, -0.3319, 0.779, -0.2041, -0.5929, 0.7784, -0.2037, -0.5938, -0.7953, -0.000187, 0.6062, -0.7801, 0.196, 0.5942, -0.7801, 0.1958, 0.5942, -0.7801, 0.1958, 0.5942, -0.7953, -0.0001843, 0.6062, -0.7953, -0.000187, 0.6062, -0.7953, -0.0001843, 0.6062, -0.7798, -0.1963, 0.5945, -0.7953, -0.000187, 0.6062, -0.7802, -0.1963, 0.594, -0.7953, -0.000187, 0.6062, -0.7798, -0.1963, 0.5945, 0.7798, 0.009745, 0.6259, 0.7798, 0.009745, 0.626, 0.7798, 0.009709, 0.6259, 0.779, 0.009698, 0.6269, 0.7798, 0.009709, 0.6259, 0.7798, 0.009745, 0.626, 0.7798, 0.009709, 0.6259, 0.779, 0.009698, 0.6269, 0.7789, -0.0102, 0.627, 0.7799, -0.01015, 0.6258, 0.7789, -0.0102, 0.627, 0.779, 0.009698, 0.6269, 1.0, 4.146e-08, -2.819e-12, 1.0, 5.442e-08, 9.965e-10, 1.0, 5.318e-08, 9.496e-10, 1.0, 5.318e-08, 9.496e-10, 1.0, 4.082e-08, -5.063e-11, 1.0, 4.146e-08, -2.819e-12, 1.0, 5.452e-08, -9.96e-10, 1.0, 4.146e-08, -2.819e-12, 1.0, 4.082e-08, -5.063e-11, 1.0, 4.082e-08, -5.063e-11, 1.0, 5.452e-08, -1.045e-09, 1.0, 5.452e-08, -9.96e-10, -1.0, -5.445e-08, -3.391e-13, -1.0, -5.452e-08, -1.248e-09, -1.0, -5.451e-08, -1.186e-09, -1.0, -5.451e-08, -1.186e-09, -1.0, -5.413e-08, 5.352e-11, -1.0, -5.445e-08, -3.391e-13, -1.0, -4.145e-08, 9.966e-10, -1.0, -5.445e-08, -3.391e-13, -1.0, -5.413e-08, 5.352e-11, -1.0, -5.413e-08, 5.352e-11, -1.0, -4.082e-08, 1.043e-09, -1.0, -4.145e-08, 9.966e-10, 1.258e-05, 0.9997, -0.02286, 0.0, 0.9997, -0.02284, -5.14e-05, 0.9997, -0.02334, 1.258e-05, 0.9997, -0.02286, -4.229e-05, 0.9998, -0.02234, 0.0, 0.9997, -0.02284, 1.258e-05, 0.9997, -0.02286, 9.88e-05, 0.9998, -0.02226, -4.229e-05, 0.9998, -0.02234, 1.258e-05, 0.9997, -0.02286, 8.988e-05, 0.9997, -0.02262, 9.88e-05, 0.9998, -0.02226, 1.258e-05, 0.9997, -0.02286, -3.412e-06, 0.9997, -0.02323, 8.988e-05, 0.9997, -0.02262, 1.258e-05, 0.9997, -0.02286, -3.499e-06, 0.9997, -0.02341, -3.412e-06, 0.9997, -0.02323, 1.258e-05, 0.9997, -0.02286, -5.14e-05, 0.9997, -0.02334, -3.499e-06, 0.9997, -0.02341, 0.0, -0.01019, 0.9999, 0.0, -0.01019, 0.9999, 0.0, -1.751e-09, 1.0, 0.0, -2.965e-09, 1.0, 0.0, -1.751e-09, 1.0, 0.0, -0.01019, 0.9999, 0.0, -1.751e-09, 1.0, 0.0, -2.965e-09, 1.0, 0.0, 0.01019, 0.9999, 0.0, 0.01019, 0.9999, 0.0, 0.01019, 0.9999, 0.0, -1.751e-09, 1.0, 1.0, 4.454e-08, 9.678e-10, 1.0, 4.484e-08, 9.414e-10, 1.0, 3.881e-08, -8.359e-12, 1.0, 3.898e-08, -3.553e-11, 1.0, 3.881e-08, -8.359e-12, 1.0, 4.484e-08, 9.414e-10, 1.0, 3.881e-08, -8.359e-12, 1.0, 3.898e-08, -3.553e-11, 1.0, 2.23e-08, -9.954e-10, 1.0, 2.23e-08, -1.023e-09, 1.0, 2.23e-08, -9.954e-10, 1.0, 3.898e-08, -3.553e-11, 0.852, -0.005332, 0.5235, 0.8522, -0.005328, 0.5233, 0.861, 3.335e-08, 0.5086, 0.8611, 3.332e-08, 0.5085, 0.861, 3.335e-08, 0.5086, 0.8522, -0.005328, 0.5233, 0.861, 3.335e-08, 0.5086, 0.8611, 3.332e-08, 0.5085, 0.8522, 0.005328, 0.5233, 0.8522, 0.005328, 0.5233, 0.852, 0.005332, 0.5235, 0.861, 3.335e-08, 0.5086, 0.0, -0.01556, -0.9999, 0.0, -0.01556, -0.9999, 8.712e-10, -0.01559, -0.9999, -6.985e-10, -0.01564, -0.9999, 8.712e-10, -0.01559, -0.9999, 0.0, -0.01556, -0.9999, 8.712e-10, -0.01559, -0.9999, -6.985e-10, -0.01564, -0.9999, 0.0, 0.01626, -0.9999, 0.0, 0.01626, -0.9999, 0.0, 0.01626, -0.9999, -6.985e-10, -0.01564, -0.9999, 0.8532, 0.005111, -0.5216, 0.8533, 0.005107, -0.5214, 0.861, 3.716e-08, -0.5086, 0.8611, 3.76e-08, -0.5085, 0.861, 3.716e-08, -0.5086, 0.8533, 0.005107, -0.5214, 0.861, 3.716e-08, -0.5086, 0.8611, 3.76e-08, -0.5085, 0.8533, -0.005107, -0.5214, 0.8533, -0.005107, -0.5214, 0.8532, -0.005111, -0.5216, 0.861, 3.716e-08, -0.5086, 0.0, 0.0156, 0.9999, 0.0, 0.0156, 0.9999, -2.059e-09, 0.01563, 0.9999, -3.307e-10, 0.01563, 0.9999, -2.059e-09, 0.01563, 0.9999, 0.0, 0.0156, 0.9999, -2.059e-09, 0.01563, 0.9999, -3.307e-10, 0.01563, 0.9999, 0.0, -0.01631, 0.9999, 0.0, -0.01631, 0.9999, 0.0, -0.01631, 0.9999, -3.307e-10, 0.01563, 0.9999, 0.8542, -0.00492, 0.5199, 0.8543, -0.004917, 0.5197, 0.861, 2.431e-08, 0.5086, 0.8611, 2.448e-08, 0.5085, 0.861, 2.431e-08, 0.5086, 0.8543, -0.004917, 0.5197, 0.861, 2.431e-08, 0.5086, 0.8611, 2.448e-08, 0.5085, 0.8543, 0.004917, 0.5197, 0.8543, 0.004917, 0.5197, 0.8542, 0.00492, 0.5199, 0.861, 2.431e-08, 0.5086, 0.0, 0.9997, -0.02394, 0.0, 0.9997, -0.02394, 0.0, 0.9997, -0.02394, 0.0, 0.9997, -0.02394, 0.0, 0.9997, -0.02394, 0.0, 0.9997, -0.02394, -0.6252, -0.0002552, 0.7805, 0.2198, -0.01593, 0.9754, -0.6176, -0.01285, 0.7864, -0.6252, -0.0002552, 0.7805, 0.2232, -0.0003239, 0.9748, 0.2198, -0.01593, 0.9754, -0.6178, 0.01233, 0.7862, 0.2232, -0.0003239, 0.9748, -0.6252, -0.0002552, 0.7805, -0.6178, 0.01233, 0.7862, 0.22, 0.01529, 0.9754, 0.2232, -0.0003239, 0.9748, -0.996, -0.0001115, 0.08919, -0.6176, -0.01285, 0.7864, -0.9943, -0.001587, 0.1069, -0.996, -0.0001115, 0.08919, -0.6252, -0.0002552, 0.7805, -0.6176, -0.01285, 0.7864, -0.9942, 0.001694, 0.1079, -0.6252, -0.0002552, 0.7805, -0.996, -0.0001115, 0.08919, -0.9942, 0.001694, 0.1079, -0.6178, 0.01233, 0.7862, -0.6252, -0.0002552, 0.7805, -0.8994, 0.01988, 0.4366, -0.8994, 0.01988, 0.4367, -0.8995, 0.0199, 0.4364, -0.8989, 0.0199, 0.4376, -0.8995, 0.0199, 0.4364, -0.8994, 0.01988, 0.4367, -0.2487, -0.6982, 0.6714, -0.2487, -0.6982, 0.6713, -0.2486, -0.6983, 0.6713, -0.2483, -0.699, 0.6706, -0.2486, -0.6983, 0.6713, -0.2487, -0.6982, 0.6713, 0.4293, -0.001073, 0.9032, 0.4293, -0.001071, 0.9032, 0.4298, -0.001092, 0.9029, 0.4286, -0.001132, 0.9035, 0.4298, -0.001092, 0.9029, 0.4293, -0.001071, 0.9032, -0.2182, 0.7005, 0.6794, -0.2182, 0.7006, 0.6794, -0.218, 0.7014, 0.6786, -0.218, 0.7012, 0.6788, -0.218, 0.7014, 0.6786, -0.2182, 0.7006, 0.6794, 0.01782, 0.9996, 0.02205, 0.01822, 0.9996, 0.0216, 0.01795, 0.9996, 0.0219, 0.01835, 0.9996, 0.02145, 0.01795, 0.9996, 0.0219, 0.01822, 0.9996, 0.0216, 0.9422, -0.01477, 0.3346, 0.9419, -0.01462, 0.3355, 0.9422, -0.01476, 0.3347, 0.9419, -0.0146, 0.3356, 0.9422, -0.01476, 0.3347, 0.9419, -0.01462, 0.3355, -0.01803, -0.9997, -0.01417, -0.01805, -0.9997, -0.01457, -0.01804, -0.9997, -0.01431, -0.01806, -0.9997, -0.01471, -0.01804, -0.9997, -0.01431, -0.01805, -0.9997, -0.01457, -0.9419, 0.01462, -0.3357, -0.9422, 0.01449, -0.3348, -0.9419, 0.0146, -0.3356, -0.9422, 0.01447, -0.3347, -0.9419, 0.0146, -0.3356, -0.9422, 0.01449, -0.3348, 0.3269, -0.01402, -0.945, 0.3276, -0.01375, -0.9447, 0.3271, -0.01394, -0.9449, 0.3278, -0.01367, -0.9446, 0.3271, -0.01394, -0.9449, 0.3276, -0.01375, -0.9447, -0.3279, 0.01304, 0.9446, -0.3277, 0.01311, 0.9447, -0.3272, 0.01329, 0.9449, -0.327, 0.01335, 0.9449, -0.3272, 0.01329, 0.9449, -0.3277, 0.01311, 0.9447, 0.0, 0.9999, -0.01366, 0.0, 0.9999, -0.01366, 0.0, 0.9999, -0.01366, 0.009293, 0.9999, -0.01311, 7.967e-06, 0.9999, -0.0137, -2.492e-05, 0.9999, -0.01368, -2.492e-05, 0.9999, -0.01368, 2.552e-06, 0.9995, -0.03102, 0.009293, 0.9999, -0.01311, 0.8554, 0.004751, -0.5179, 0.855, 0.005043, -0.5186, 0.861, 3.639e-08, -0.5085, 0.8611, 3.688e-08, -0.5085, 0.861, 3.639e-08, -0.5085, 0.855, 0.005043, -0.5186, 0.861, 3.639e-08, -0.5085, 0.8611, 3.688e-08, -0.5085, 0.855, -0.005026, -0.5186, 0.855, -0.005026, -0.5186, 0.8554, -0.004751, -0.5179, 0.861, 3.639e-08, -0.5085, 0.4891, -0.8722, -0.003433, 0.8555, -0.5177, -0.002019, 0.5827, -0.8127, 0.008687, 0.86, -0.5102, 0.005541, 0.5827, -0.8127, 0.008687, 0.8555, -0.5177, -0.002019, 0.8555, 0.5178, 0.002067, 0.8555, 0.5177, 0.002038, 0.8601, 0.5101, -0.005692, 0.8601, 0.51, -0.005692, 0.8601, 0.5101, -0.005692, 0.8555, 0.5177, 0.002038, 0.8555, -0.5179, -0.002082, 0.8554, -0.5179, 0.005779, 0.8603, -0.5097, 0.005799, 0.8604, -0.5096, 0.005847, 0.8599, -0.5105, 0.005653, 0.8555, -0.5178, 0.0058, 0.8554, 0.5179, -0.005942, 0.8554, 0.5179, -0.005942, 0.8604, 0.5096, -0.006, 0.8603, 0.5097, -0.006004, 0.8603, 0.5097, -0.006004, 0.8555, 0.5178, -0.0059, 0.8558, -0.5173, 0.006092, 0.8557, -0.5174, 0.006096, 0.8605, -0.5093, 0.006201, 0.86, -0.5102, 0.00637, 0.86, -0.5102, 0.00637, 0.8555, -0.5178, 0.0061, 0.8554, 0.5179, -0.00627, 0.8554, 0.5179, -0.00627, 0.8606, 0.5092, -0.006299, 0.8607, 0.5091, -0.006326, 0.8607, 0.5091, -0.006326, 0.8555, 0.5178, -0.006301, 0.8554, -0.5179, 0.006436, 0.8554, -0.5179, 0.006436, 0.8608, -0.5089, 0.006501, 0.8608, -0.5089, 0.006488, 0.8608, -0.5089, 0.006488, 0.8555, -0.5178, 0.0064, 0.8549, 0.5188, -0.006594, 0.8554, 0.5179, -0.006602, 0.8609, 0.5088, -0.0067, 0.8609, 0.5087, -0.00665, 0.8609, 0.5087, -0.00665, 0.8554, 0.518, -0.006599, 0.8555, -0.5178, 0.002067, 0.8555, -0.5177, 0.002038, 0.8612, -0.5082, 0.009743, 0.8612, -0.5081, 0.009743, 0.8612, -0.5082, 0.009743, 0.8555, -0.5177, 0.002038, 0.8555, 0.5179, -0.002115, 0.8555, 0.5178, -0.009928, 0.8614, 0.5078, -0.009899, 0.8615, 0.5077, -0.009929, 0.8611, 0.5084, -0.009775, 0.8555, 0.5178, -0.009901, 0.8555, -0.5178, 0.01013, 0.8555, -0.5178, 0.01013, 0.8615, -0.5076, 0.0101, 0.8616, -0.5075, 0.01012, 0.8616, -0.5075, 0.01012, 0.8555, -0.5177, 0.0101, 0.8555, 0.5178, -0.01032, 0.8555, 0.5178, -0.01032, 0.8617, 0.5073, -0.0103, 0.8618, 0.5071, -0.01031, 0.8615, 0.5077, -0.01028, 0.8555, 0.5177, -0.0103, 0.8555, -0.5178, 0.01053, 0.8555, -0.5178, 0.01053, 0.8619, -0.507, 0.0105, 0.8616, -0.5075, 0.01048, 0.8621, -0.5067, 0.01051, 0.8555, -0.5177, 0.0105, 0.8555, 0.5178, -0.01074, 0.8555, 0.5178, -0.01074, 0.8621, 0.5067, -0.0107, 0.8624, 0.5061, -0.01066, 0.862, 0.5067, -0.01071, 0.8555, 0.5177, -0.0107, 0.8555, -0.5177, 0.01094, 0.8555, -0.5177, 0.01094, 0.8622, -0.5064, 0.0109, 0.8619, -0.5069, 0.01088, 0.8624, -0.5062, 0.01091, 0.8555, -0.5177, 0.0109, 0.9694, 5.377e-08, -0.2457, 1.0, 4.866e-08, 6.208e-12, 0.9681, 0.002142, -0.2505, 1.0, 2.95e-08, -1.131e-09, 0.9681, 0.002142, -0.2505, 1.0, 4.866e-08, 6.208e-12, 0.9681, 0.002142, -0.2505, 0.8813, 0.004041, -0.4725, 0.9694, 5.377e-08, -0.2457, 0.878, 5.561e-08, -0.4786, 0.9694, 5.377e-08, -0.2457, 0.8813, 0.004041, -0.4725, 0.9694, 5.377e-08, -0.2457, 0.878, 5.561e-08, -0.4786, 0.8813, -0.00404, -0.4725, 0.8813, -0.00404, -0.4725, 0.9681, -0.002142, -0.2505, 0.9694, 5.377e-08, -0.2457, 1.0, 4.866e-08, 6.208e-12, 0.9694, 5.377e-08, -0.2457, 0.9681, -0.002142, -0.2505, 0.9681, -0.002142, -0.2505, 1.0, 5.531e-08, 2.418e-09, 1.0, 4.866e-08, 6.208e-12, 0.8563, -0.004615, 0.5164, 0.857, -0.004507, 0.5153, 0.861, 2.73e-08, 0.5085, 0.8608, -1.103e-07, 0.509, 0.861, 2.73e-08, 0.5085, 0.857, -0.004507, 0.5153, 0.861, 2.73e-08, 0.5085, 0.8608, -1.103e-07, 0.509, 0.857, 0.004502, 0.5153, 0.857, 0.004502, 0.5153, 0.8563, 0.004615, 0.5164, 0.861, 2.73e-08, 0.5085, 0.9687, 4.95e-08, 0.2482, 0.878, 4.948e-08, 0.4786, 0.9716, -0.002044, 0.2365, 0.8814, -0.004083, 0.4724, 0.9716, -0.002044, 0.2365, 0.878, 4.948e-08, 0.4786, 0.9716, -0.002044, 0.2365, 1.0, 2.306e-08, -1.154e-09, 0.9687, 4.95e-08, 0.2482, 1.0, 4.657e-08, 0.0, 0.9687, 4.95e-08, 0.2482, 1.0, 2.306e-08, -1.154e-09, 0.9687, 4.95e-08, 0.2482, 1.0, 4.657e-08, 0.0, 1.0, 6.011e-08, 2.464e-09, 1.0, 6.011e-08, 2.464e-09, 0.9716, 0.002044, 0.2365, 0.9687, 4.95e-08, 0.2482, 0.878, 4.948e-08, 0.4786, 0.9687, 4.95e-08, 0.2482, 0.9716, 0.002044, 0.2365, 0.9716, 0.002044, 0.2365, 0.8814, 0.004083, 0.4724, 0.878, 4.948e-08, 0.4786, 0.0, 0.9997, 0.02251, 0.0, 0.9997, 0.02251, 0.0, 0.9997, 0.02251, -5.969e-06, 0.9997, 0.0225, 0.01548, 0.9996, 0.02153, -5.783e-06, 0.9997, 0.0225, 0.0041, 0.9992, 0.03918, -5.783e-06, 0.9997, 0.0225, 0.01548, 0.9996, 0.02153, 0.01548, 0.9996, 0.02153, 0.003549, 0.9992, 0.03885, 0.0041, 0.9992, 0.03918, -7.597e-05, 0.9992, 0.0404, 0.0041, 0.9992, 0.03918, 0.003549, 0.9992, 0.03885, 0.003549, 0.9992, 0.03885, -0.0001407, 0.9992, 0.04001, -7.597e-05, 0.9992, 0.0404, -0.0001407, 0.9992, 0.04001, -0.0002811, 0.9992, 0.0399, -7.597e-05, 0.9992, 0.0404, -0.0001407, 0.9992, 0.04001, 0.0006334, 0.9992, 0.03982, -0.0002811, 0.9992, 0.0399, -0.0002051, 0.9992, 0.03912, 0.0006334, 0.9992, 0.03982, -0.0001407, 0.9992, 0.04001, -0.0001407, 0.9992, 0.04001, -5.031e-05, 0.9992, 0.039, -0.0002051, 0.9992, 0.03912, -5.031e-05, 0.9992, 0.039, 0.0, 0.9992, 0.03902, -0.0002051, 0.9992, 0.03912, 0.01077, -4.294e-07, -0.9999, 0.01084, 1.831e-08, -0.9999, 0.01102, 0.009102, -0.9999, 0.01101, 0.009061, -0.9999, 0.01102, 0.009102, -0.9999, 0.01084, 1.831e-08, -0.9999, 0.01102, 0.009102, -0.9999, 0.0, 0.00908, -1.0, 0.0, 9.363e-08, -1.0, 0.0, 9.363e-08, -1.0, 0.01077, -4.294e-07, -0.9999, 0.01102, 0.009102, -0.9999, 0.01077, -4.294e-07, -0.9999, 0.0, 9.363e-08, -1.0, 0.0, -0.00908, -1.0, 0.0, -0.00908, -1.0, 0.01097, -0.009074, -0.9999, 0.01077, -4.294e-07, -0.9999, 0.01084, 1.831e-08, -0.9999, 0.01077, -4.294e-07, -0.9999, 0.01097, -0.009074, -0.9999, 0.01097, -0.009074, -0.9999, 0.01101, -0.009061, -0.9999, 0.01084, 1.831e-08, -0.9999, 0.0, -0.9992, 0.03877, 0.000153, -0.9992, 0.03883, 0.0003353, -0.9992, 0.03896, 0.000153, -0.9992, 0.03883, 8.737e-05, -0.9992, 0.03986, 0.0003353, -0.9992, 0.03896, -0.0008433, -0.9992, 0.03919, 0.0003353, -0.9992, 0.03896, 8.737e-05, -0.9992, 0.03986, -0.0008433, -0.9992, 0.03919, 8.737e-05, -0.9992, 0.03986, 2.043e-05, -0.9992, 0.04008, 2.043e-05, -0.9992, 0.04008, 8.737e-05, -0.9992, 0.03986, 9.404e-06, -0.9992, 0.04011, 8.737e-05, -0.9992, 0.03986, 0.004069, -0.9992, 0.03921, 9.404e-06, -0.9992, 0.04011, 0.004079, -0.9992, 0.0392, 9.404e-06, -0.9992, 0.04011, 0.004069, -0.9992, 0.03921, 0.004069, -0.9992, 0.03921, 0.01547, -0.9996, 0.02154, 0.004079, -0.9992, 0.0392, -4.117e-06, -0.9997, 0.0225, 0.004079, -0.9992, 0.0392, 0.01547, -0.9996, 0.02154, 0.01547, -0.9996, 0.02154, -1.043e-06, -0.9997, 0.0225, -4.117e-06, -0.9997, 0.0225, 0.0, -0.9997, 0.0225, 0.0, -0.9997, 0.0225, 0.0, -0.9997, 0.0225, 2.552e-06, -0.9995, -0.03102, -2.514e-05, -0.9999, -0.01368, 0.009293, -0.9999, -0.01311, -3.988e-05, -0.9999, -0.0137, 0.009293, -0.9999, -0.01311, -2.514e-05, -0.9999, -0.01368, 0.0, -0.9999, -0.01366, 0.0, -0.9999, -0.01366, 0.0, -0.9999, -0.01366, -0.6007, -0.000347, -0.7994, -0.6003, 0.0002635, -0.7998, -0.6003, 0.0002634, -0.7997, -0.6003, 0.0002634, -0.7997, -0.6008, -0.0004567, -0.7994, -0.6007, -0.000347, -0.7994, -0.6002, -0.001447, -0.7999, -0.6007, -0.000347, -0.7994, -0.6008, -0.0004567, -0.7994, -0.6008, -0.0004567, -0.7994, -0.6004, -0.001998, -0.7997, -0.6002, -0.001447, -0.7999, -0.5991, -0.0005002, -0.8007, -0.6002, -0.001447, -0.7999, -0.6004, -0.001998, -0.7997, -0.6004, -0.001998, -0.7997, -0.5991, -0.00057, -0.8007, -0.5991, -0.0005002, -0.8007, -0.5992, 0.0002719, -0.8006, -0.5991, -0.0005002, -0.8007, -0.5991, -0.00057, -0.8007, -0.5991, -0.00057, -0.8007, -0.5989, 0.0003338, -0.8008, -0.5992, 0.0002719, -0.8006, -0.5989, 0.0003338, -0.8008, -0.599, 0.001119, -0.8007, -0.5992, 0.0002719, -0.8006, -0.5988, 0.001077, -0.8009, -0.5992, 0.0002719, -0.8006, -0.599, 0.001119, -0.8007, -0.599, 0.001119, -0.8007, -0.6004, 0.002969, -0.7997, -0.5988, 0.001077, -0.8009, -0.6001, 0.002064, -0.7999, -0.5988, 0.001077, -0.8009, -0.6004, 0.002969, -0.7997, -0.6004, 0.002969, -0.7997, -0.6008, 0.0008904, -0.7994, -0.6001, 0.002064, -0.7999, -0.6007, 0.0008904, -0.7995, -0.6001, 0.002123, -0.7999, -0.601, 0.001645, -0.7992, -0.601, 0.001645, -0.7992, -0.6003, 0.0002634, -0.7997, -0.6007, 0.0008904, -0.7995, -0.6003, 0.0002635, -0.7998, -0.6007, 0.0008904, -0.7995, -0.6003, 0.0002634, -0.7997, 0.0, 0.9999, 0.01056, 0.5828, 0.8126, 0.00869, 0.4891, 0.8722, -0.003438, 0.4891, 0.8722, -0.003438, 0.0, 1.0, -0.003933, 0.0, 0.9999, 0.01056, 0.0, 1.0, -0.003933, 0.4891, 0.8722, -0.003438, 0.0, 0.9998, -0.01843, 0.5835, 0.812, -0.01509, 0.0, 0.9998, -0.01843, 0.4891, 0.8722, -0.003438, 0.4891, 0.8722, -0.003438, 0.8555, 0.5177, -0.002022, 0.5835, 0.812, -0.01509, 0.8612, 0.5082, -0.009556, 0.5835, 0.812, -0.01509, 0.8555, 0.5177, -0.002022, 0.6014, 0.0007029, 0.799, 0.6002, 0.001782, 0.7999, 0.6004, 0.001766, 0.7997, 0.5995, 0.0005167, 0.8004, 0.6004, 0.001766, 0.7997, 0.6002, 0.001782, 0.7999, 0.6002, 0.001782, 0.7999, 0.5995, 0.0004595, 0.8004, 0.5995, 0.0005167, 0.8004, 0.5992, -0.0002679, 0.8006, 0.5995, 0.0005167, 0.8004, 0.5995, 0.0004595, 0.8004, 0.5995, 0.0004595, 0.8004, 0.5992, -0.0002722, 0.8006, 0.5992, -0.0002679, 0.8006, 0.5992, -0.0002722, 0.8006, 0.5993, -0.001037, 0.8005, 0.5992, -0.0002679, 0.8006, 0.6001, -0.001066, 0.7999, 0.5992, -0.0002679, 0.8006, 0.5993, -0.001037, 0.8005, 0.5993, -0.001037, 0.8005, 0.6001, -0.002283, 0.7999, 0.6001, -0.001066, 0.7999, 0.6006, -0.001736, 0.7996, 0.6001, -0.001066, 0.7999, 0.6001, -0.002283, 0.7999, 0.6001, -0.002283, 0.7999, 0.6012, -0.001046, 0.7991, 0.6006, -0.001736, 0.7996, 0.6013, -0.0004269, 0.799, 0.6006, -0.001736, 0.7996, 0.6012, -0.001046, 0.7991, 0.6012, -0.001046, 0.7991, 0.6007, -0.0002665, 0.7995, 0.6013, -0.0004269, 0.799, 0.6007, -0.0002652, 0.7995, 0.6013, -0.0004269, 0.799, 0.6007, -0.0002665, 0.7995, 0.6013, -0.0002153, 0.7991, 0.6007, -0.0002652, 0.7995, 0.6007, -0.0002665, 0.7995, 0.6007, -0.0002665, 0.7995, 0.6014, 0.0007029, 0.799, 0.6013, -0.0002153, 0.7991, 0.6004, 0.001766, 0.7997, 0.6013, -0.0002153, 0.7991, 0.6014, 0.0007029, 0.799, -0.6216, 0.0002486, -0.7834, -0.9943, -0.00157, 0.1069, -0.6286, 0.01275, -0.7776, -0.6216, 0.0002486, -0.7834, -0.996, -0.0001096, 0.08921, -0.9943, -0.00157, 0.1069, -0.6284, -0.01223, -0.7778, -0.996, -0.0001096, 0.08921, -0.6216, 0.0002486, -0.7834, -0.6284, -0.01223, -0.7778, -0.9942, 0.001721, 0.1079, -0.996, -0.0001096, 0.08921, -7.764e-05, -0.01622, 0.9999, -7.998e-05, -0.01622, 0.9999, -1.17e-06, -1.96e-06, 1.0, -1.17e-06, -1.96e-06, 1.0, -1.585e-11, 9.067e-05, 1.0, -7.764e-05, -0.01622, 0.9999, -1.585e-11, 9.067e-05, 1.0, -1.17e-06, -1.96e-06, 1.0, 0.0, 0.01622, 0.9999, -7.998e-05, 0.01622, 0.9999, -7.998e-05, 0.01622, 0.9999, -2.387e-09, 2.23e-05, 1.0, 0.0, -0.01996, -0.9998, 0.0, -0.01996, -0.9998, 0.0, -7.844e-08, -1.0, 0.0, -7.844e-08, -1.0, 0.0, -8.302e-08, -1.0, 0.0, -0.01996, -0.9998, 0.0, -8.302e-08, -1.0, 0.0, -7.844e-08, -1.0, 0.0, 0.01996, -0.9998, 0.0, 0.01996, -0.9998, 0.0, 0.01996, -0.9998, 0.0, -7.844e-08, -1.0, 0.8541, -0.009768, -0.5201, 0.8539, -0.009777, -0.5204, 0.8658, 3.709e-08, -0.5004, 0.8658, 3.709e-08, -0.5004, 0.8659, 3.698e-08, -0.5003, 0.8541, -0.009768, -0.5201, 0.8659, 3.698e-08, -0.5003, 0.8658, 3.709e-08, -0.5004, 0.8541, 0.009768, -0.5201, 0.8539, 0.009777, -0.5204, 0.8541, 0.009768, -0.5201, 0.8658, 3.709e-08, -0.5004, 0.8521, -0.01044, -0.5233, 0.8519, -0.01046, -0.5236, 0.8658, 2.618e-08, -0.5004, 0.8658, 2.618e-08, -0.5004, 0.8659, 2.669e-08, -0.5003, 0.8521, -0.01044, -0.5233, 0.8659, 2.669e-08, -0.5003, 0.8658, 2.618e-08, -0.5004, 0.8521, 0.01044, -0.5233, 0.8519, 0.01046, -0.5236, 0.8521, 0.01044, -0.5233, 0.8658, 2.618e-08, -0.5004, 0.8531, 0.01009, 0.5217, 0.8529, 0.0101, 0.522, 0.8657, 3.281e-08, 0.5006, 0.8657, 3.281e-08, 0.5006, 0.8658, 3.228e-08, 0.5004, 0.8531, 0.01009, 0.5217, 0.8658, 3.228e-08, 0.5004, 0.8657, 3.281e-08, 0.5006, 0.8531, -0.01009, 0.5217, 0.8529, -0.0101, 0.522, 0.8531, -0.01009, 0.5217, 0.8657, 3.281e-08, 0.5006])] * 3)])
me_chalkboard01_physics = bpy.data.meshes.new('chalkboard01_physics')
me_chalkboard01_physics.from_pydata([(-6.6, -65.55, -53.58), (-6.6, -65.55, 53.58), (-6.6, 65.6, -53.58), (-6.6, 65.6, 53.58), (2.642, 65.6, -53.58), (2.642, -65.55, -53.58), (6.928, 65.6, 53.58), (6.929, -65.55, 53.58)], [], [(0, 1, 2), (2, 1, 3), (2, 4, 0), (0, 4, 5), (4, 2, 3), (4, 3, 6), (4, 7, 5), (4, 6, 7), (3, 1, 6), (1, 7, 6), (7, 0, 5), (7, 1, 0)])
me_chalkboard01_physics.polygons.foreach_set('use_smooth', [True] * 12)
_uv = me_chalkboard01_physics.uv_layers.new(name='UVMap')
_uv.uv.foreach_set('vector', [0.0, 0.0, 0.0, 0.0, 0.0, 0.0, 0.0, 0.0, 0.0, 0.0, 0.0, 0.0, 0.0, 0.0, 0.0, 0.0, 0.0, 0.0, 0.0, 0.0, 0.0, 0.0, 0.0, 0.0, 0.0, 0.0, 0.0, 0.0, 0.0, 0.0, 0.0, 0.0, 0.0, 0.0, 0.0, 0.0, 0.0, 0.0, 0.0, 0.0, 0.0, 0.0, 0.0, 0.0, 0.0, 0.0, 0.0, 0.0, 0.0, 0.0, 0.0, 0.0, 0.0, 0.0, 0.0, 0.0, 0.0, 0.0, 0.0, 0.0, 0.0, 0.0, 0.0, 0.0, 0.0, 0.0, 0.0, 0.0, 0.0, 0.0, 0.0, 0.0])
me_chalkboard01_physics.materials.append(mat_phy)
me_chalkboard01_physics.use_remesh_fix_poles = True
me_chalkboard01_physics.use_remesh_preserve_attributes = False
me_chalkboard01_physics.use_mirror_vertex_groups = False
me_chalkboard01_physics.update()
me_chalkboard01_physics.normals_split_custom_set([tuple(v) for v in zip(*[iter([0.1687, 0.1676, -0.9713, 0.05104, -0.1251, -0.9908, -0.03524, 0.04303, -0.9985, -0.03524, 0.04303, -0.9985, 0.05104, -0.1251, -0.9908, -0.1698, -0.1235, -0.9777, -0.03524, 0.04303, -0.9985, -0.08576, 0.1248, 0.9885, 0.1687, 0.1676, -0.9713, 0.1687, 0.1676, -0.9713, -0.08576, 0.1248, 0.9885, 0.06974, 0.1249, 0.9897, -0.08576, 0.1248, 0.9885, -0.03524, 0.04303, -0.9985, -0.1698, -0.1235, -0.9777, -0.08576, 0.1248, 0.9885, -0.1698, -0.1235, -0.9777, -0.1004, -0.2068, 0.9732, -0.08576, 0.1248, 0.9885, 0.0865, -0.023, 0.996, 0.06974, 0.1249, 0.9897, -0.08576, 0.1248, 0.9885, -0.1004, -0.2068, 0.9732, 0.0865, -0.023, 0.996, -0.1698, -0.1235, -0.9777, 0.05104, -0.1251, -0.9908, -0.1004, -0.2068, 0.9732, 0.05104, -0.1251, -0.9908, 0.0865, -0.023, 0.996, -0.1004, -0.2068, 0.9732, 0.0865, -0.023, 0.996, 0.1687, 0.1676, -0.9713, 0.06974, 0.1249, 0.9897, 0.0865, -0.023, 0.996, 0.05104, -0.1251, -0.9908, 0.1687, 0.1676, -0.9713])] * 3)])
arm_chalkboard01_qc_skeleton = bpy.data.armatures.new('chalkboard01.qc_skeleton')  # bones are not reproduced

# ---- objects
ob_chalkboard01_qc_skeleton = bpy.data.objects.new('chalkboard01.qc_skeleton', arm_chalkboard01_qc_skeleton)
ob_chalkboard_reference01 = bpy.data.objects.new('chalkboard_reference01', me_chalkboard_reference01)
ob_chalkboard01_physics = bpy.data.objects.new('chalkboard01_physics', me_chalkboard01_physics)

# ---- transforms, parenting, visibility, modifiers, constraints
ob_chalkboard01_qc_skeleton.location = (0.0, 0.0, 0.0)
ob_chalkboard01_qc_skeleton.show_in_front = True
ob_chalkboard01_qc_skeleton.lineart.crease_threshold = 0.0
ob_chalkboard_reference01.parent = ob_chalkboard01_qc_skeleton
ob_chalkboard_reference01.location = (0.0, 0.0, 0.0)
ob_chalkboard_reference01.lineart.crease_threshold = 0.0
_vg = ob_chalkboard_reference01.vertex_groups.new(name='static_prop')
_vg.add([0, 1, 2, 3, 4, 5, 6, 7, 8, 9, 10, 11, 12, 13, 14, 15, 16, 17, 18, 19, 20, 21, 22, 23, 24, 25, 26, 27, 28, 29, 30, 31, 32, 33, 34, 35, 36, 37, 38, 39, 40, 41, 42, 43, 44, 45, 46, 47, 48, 49, 50, 51, 52, 53, 54, 55, 56, 57, 58, 59, 60, 61, 62, 63, 64, 65, 66, 67, 68, 69, 70, 71, 72, 73, 74, 75, 76, 77, 78, 79, 80, 81, 82, 83, 84, 85, 86, 87, 88, 89, 90, 91, 92, 93, 94, 95, 96, 97, 98, 99, 100, 101, 102, 103, 104, 105, 106, 107, 108, 109, 110, 111, 112, 113, 114, 115, 116, 117, 118, 119, 120, 121, 122, 123, 124, 125, 126, 127, 128, 129, 130, 131, 132, 133, 134, 135, 136, 137, 138, 139, 140, 141, 142, 143, 144, 145, 146, 147, 148, 149, 150, 151, 152, 153, 154, 155, 156, 157, 158, 159, 160, 161, 162, 163, 164, 165, 166, 167, 168, 169, 170, 171, 172, 173, 174, 175, 176, 177, 178, 179, 180, 181, 182, 183, 184, 185, 186, 187, 188, 189, 190, 191, 192, 193, 194, 195, 196, 197, 198, 199, 200, 201, 202, 203, 204, 205, 206, 207, 208, 209, 210, 211, 212, 213, 214, 215, 216, 217, 218, 219, 220, 221, 222, 223, 224, 225, 226, 227, 228, 229, 230, 231, 232, 233, 234, 235, 236, 237, 238, 239, 240, 241, 242, 243, 244, 245, 246, 247, 248, 249, 250, 251, 252, 253, 254, 255, 256, 257, 258, 259, 260, 261, 262, 263, 264, 265, 266, 267, 268, 269, 270, 271, 272, 273, 274, 275, 276, 277, 278, 279, 280, 281, 282], 1.0, 'REPLACE')
_m = ob_chalkboard_reference01.modifiers.new('Armature', 'ARMATURE')
_m.object = ob_chalkboard01_qc_skeleton
ob_chalkboard01_physics.parent = ob_chalkboard01_qc_skeleton
ob_chalkboard01_physics.location = (0.0, 0.0, 0.0)
ob_chalkboard01_physics.display_type = 'SOLID'
ob_chalkboard01_physics.show_wire = True
ob_chalkboard01_physics.lineart.crease_threshold = 0.0
_vg = ob_chalkboard01_physics.vertex_groups.new(name='static_prop')
_vg.add([0, 1, 2, 3, 4, 5, 6, 7], 1.0, 'REPLACE')
_m = ob_chalkboard01_physics.modifiers.new('Armature', 'ARMATURE')
_m.object = ob_chalkboard01_qc_skeleton

# ---- collection membership
scene.collection.objects.link(ob_chalkboard01_qc_skeleton)
scene.collection.objects.link(ob_chalkboard_reference01)
scene.collection.objects.link(ob_chalkboard01_physics)
col_chalkboard01.objects.link(ob_chalkboard01_qc_skeleton)
col_chalkboard01.objects.link(ob_chalkboard_reference01)
col_chalkboard01.objects.link(ob_chalkboard01_physics)

# ---- scene / render settings (as saved in the file)
scene.frame_start = 1; scene.frame_end = 250; scene.frame_set(0)
scene.render.engine = 'BLENDER_EEVEE_NEXT'
scene.cycles.use_denoising = False
scene.cycles.samples = 128
scene.cycles.sampling_pattern = 'TABULATED_SOBOL'
scene.cycles.use_adaptive_sampling = False
scene.cycles.use_light_tree = False
scene.view_settings.view_transform = 'Filmic'
bpy.context.view_layer.update()

# ---- added for rendering (the .blend has no active camera and no usable light): camera, sun + grey world if the file has none
cam_auto = bpy.data.cameras.new('AutoCamera')
cam_auto.lens = 50.0
cam_auto.sensor_width = 36.0
cam_auto.clip_end = 2759.4
ob_auto_camera = bpy.data.objects.new('AutoCamera', cam_auto)
scene.collection.objects.link(ob_auto_camera)
ob_auto_camera.location = (157.396, -188.678, 125.786)
ob_auto_camera.rotation_euler = (1.09748, -7.21219e-08, 0.694738)
scene.camera = ob_auto_camera
light_auto_sun = bpy.data.lights.new('AutoSun', 'SUN')
light_auto_sun.energy = 3.0
light_auto_sun.angle = 0.0523599
ob_auto_sun = bpy.data.objects.new('AutoSun', light_auto_sun)
scene.collection.objects.link(ob_auto_sun)
ob_auto_sun.rotation_euler = (0.872665, 0.174533, 0.523599)
if scene.world is None:
    world_auto = bpy.data.worlds.new('AutoWorld')
    world_auto.color = (0.3, 0.3, 0.3)
    scene.world = world_auto
bpy.context.view_layer.update()
